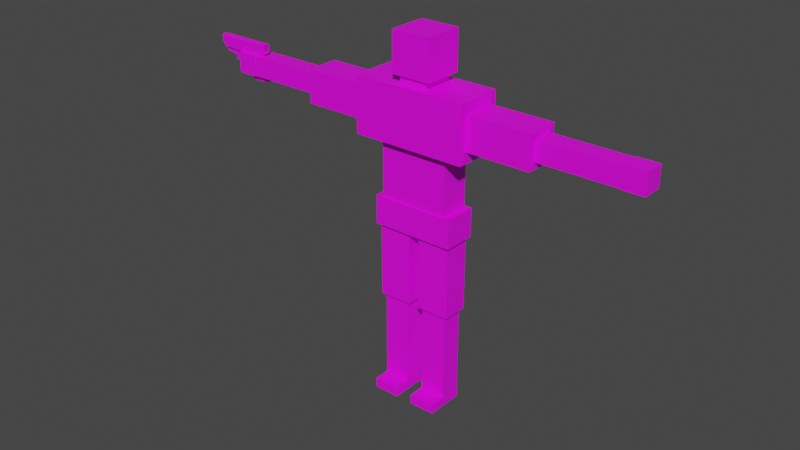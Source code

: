 # Source: Human.blend  (saved by Blender 3.1.7; exported with 4.5.12 LTS)
import bpy
from mathutils import Matrix  # noqa: F401  (used for matrix-valued properties, if any)

bpy.ops.wm.read_factory_settings(use_empty=True)
scene = bpy.context.scene
scene.name = 'Scene'

# ---- collections
col_collection = bpy.data.collections.new('Collection'); scene.collection.children.link(col_collection)
col_export = bpy.data.collections.new('Export'); scene.collection.children.link(col_export)

# ---- images (referenced by path relative to the original .blend; pixels are not part of the script)
import os
ASSET_DIR = os.environ.get("B2B_ASSET_DIR", "")  # directory of the original .blend (textures are referenced by path, not embedded)
HERE = os.path.dirname(os.path.abspath(__file__))  # packed textures are extracted next to this script under _unpacked/

def load_image(name, relpath, width, height, colorspace="sRGB"):
    """Load a texture the original file referenced (path relative to the .blend, or extracted next to this script)."""
    p = next((c for c in (os.path.join(HERE, relpath), os.path.join(ASSET_DIR, relpath)) if relpath and os.path.exists(c)), "")
    if p:
        img = bpy.data.images.load(p, check_existing=True)
        img.name = name
    else:  # same state as the original file: an image datablock whose file is absent (Cycles renders it pink)
        img = bpy.data.images.new(name, width, height)
        img.source = "FILE"
        img.filepath = "//" + (relpath or name)
    img.colorspace_settings.name = colorspace
    return img
img_texture_png = load_image('Texture.png', 'Texture.png', 1024, 1024, 'sRGB')
img_texture_png_001 = load_image('Texture.png.001', 'Texture.png', 1024, 1024, 'sRGB')

# ---- materials (node trees are filled in below, after node groups)
mat_basic = bpy.data.materials.new('Basic')
mat_basic.use_transparent_shadow = False
mat_glocktexture = bpy.data.materials.new('GlockTexture')
mat_glocktexture.use_transparent_shadow = False

# ---- material node trees
mat_basic.use_nodes = True; mat_basic.node_tree.nodes.clear()
_N = mat_basic.node_tree.nodes; _L = mat_basic.node_tree.links
n0 = _N.new('ShaderNodeBsdfPrincipled'); n0.name = 'Principled BSDF'; n0.location = (10, 300)
n0.distribution = 'GGX'
n0.subsurface_method = 'RANDOM_WALK_SKIN'
n0.inputs[3].default_value = 1.45
n0.inputs[27].default_value = (0.0, 0.0, 0.0, 1.0)
n0.inputs[28].default_value = 1.0
n1 = _N.new('ShaderNodeOutputMaterial'); n1.name = 'Material Output'; n1.location = (300, 300)
n2 = _N.new('ShaderNodeTexImage'); n2.name = 'Image Texture'; n2.location = (-280, 275)
n2.image = img_texture_png
_L.new(n0.outputs[0], n1.inputs[0])
_L.new(n2.outputs[0], n0.inputs[0])
n1.is_active_output = True
mat_glocktexture.use_nodes = True; mat_glocktexture.node_tree.nodes.clear()
_N = mat_glocktexture.node_tree.nodes; _L = mat_glocktexture.node_tree.links
n0 = _N.new('ShaderNodeBsdfPrincipled'); n0.name = 'Principled BSDF'; n0.location = (10, 300)
n0.distribution = 'GGX'
n0.subsurface_method = 'RANDOM_WALK_SKIN'
n0.inputs[3].default_value = 1.45
n0.inputs[27].default_value = (0.0, 0.0, 0.0, 1.0)
n0.inputs[28].default_value = 1.0
n1 = _N.new('ShaderNodeOutputMaterial'); n1.name = 'Material Output'; n1.location = (300, 300)
n2 = _N.new('ShaderNodeTexImage'); n2.name = 'Image Texture'; n2.location = (-280, 275)
n2.image = img_texture_png_001
_L.new(n0.outputs[0], n1.inputs[0])
_L.new(n2.outputs[0], n0.inputs[0])
n1.is_active_output = True

# ---- world
world_world = bpy.data.worlds.new('World'); scene.world = world_world
world_world.use_nodes = True; world_world.node_tree.nodes.clear()
_N = world_world.node_tree.nodes; _L = world_world.node_tree.links
n0 = _N.new('ShaderNodeOutputWorld'); n0.name = 'World Output'; n0.location = (300, 300)
n1 = _N.new('ShaderNodeBackground'); n1.name = 'Background'; n1.location = (10, 300)
n1.inputs[0].default_value = (0.05088, 0.05088, 0.05088, 1.0)
_L.new(n1.outputs[0], n0.inputs[0])
n0.is_active_output = True
world_world.color = (0.05088, 0.05088, 0.05088)
world_world.use_sun_shadow = False
world_world.sun_shadow_jitter_overblur = 0.0

# ---- meshes
me_cube_004 = bpy.data.meshes.new('Cube.004')
me_cube_004.from_pydata([(-0.2088, -0.0847, 0.8701), (-0.2088, -0.0847, 1.017), (-0.2088, 0.0847, 0.8701), (-0.2088, 0.0847, 1.017), (0.2088, -0.0847, 0.8701), (0.2088, -0.0847, 1.017), (0.2088, 0.0847, 0.8701), (0.2088, 0.0847, 1.017), (-0.1, -0.1, 1.63), (-0.1, -0.1, 1.83), (-0.1, 0.1, 1.63), (-0.1, 0.1, 1.83), (0.1, -0.1, 1.63), (0.1, -0.1, 1.83), (0.1, 0.1, 1.63), (0.1, 0.1, 1.83), (-0.29, -0.12, 1.31), (-0.29, -0.12, 1.59), (-0.29, 0.12, 1.31), (-0.29, 0.12, 1.59), (0.29, -0.12, 1.31), (0.29, -0.12, 1.59), (0.29, 0.12, 1.31), (0.29, 0.12, 1.59), (-0.174, -0.077, 1.017), (-0.174, -0.077, 1.311), (-0.174, 0.077, 1.017), (-0.174, 0.077, 1.311), (0.174, -0.077, 1.017), (0.174, -0.077, 1.311), (0.174, 0.077, 1.017), (0.174, 0.077, 1.311), (-0.068, -0.085, 1.569), (-0.068, -0.085, 1.671), (-0.068, 0.085, 1.569), (-0.068, 0.085, 1.671), (0.068, -0.085, 1.569), (0.068, -0.085, 1.671), (0.068, 0.085, 1.569), (0.068, 0.085, 1.671), (-0.1935, -0.06776, 0.4924), (-0.1935, -0.06776, 0.8747), (-0.1935, 0.06776, 0.4924), (-0.1935, 0.06776, 0.8747), (-0.02648, -0.06776, 0.4924), (-0.02648, -0.06776, 0.8747), (-0.02648, 0.06776, 0.4924), (-0.02648, 0.06776, 0.8747), (-0.1768, -0.05421, 0.03894), (-0.1768, -0.05421, 0.5282), (-0.1768, 0.05421, 0.03894), (-0.1768, 0.05421, 0.5282), (-0.04318, -0.05421, 0.03894), (-0.04318, -0.05421, 0.5282), (-0.04318, 0.05421, 0.03894), (-0.04318, 0.05421, 0.5282), (-0.1768, -0.1376, -0.01091), (-0.1768, -0.1376, 0.03801), (-0.1768, 0.05757, -0.01091), (-0.1768, 0.05757, 0.03801), (-0.04318, -0.1376, -0.01091), (-0.04318, -0.1376, 0.03801), (-0.04318, 0.05757, -0.01091), (-0.04318, 0.05757, 0.03801), (0.04318, -0.1376, -0.01091), (0.04318, -0.1376, 0.03801), (0.04318, 0.05757, -0.01091), (0.04318, 0.05757, 0.03801), (0.1768, -0.1376, -0.01091), (0.1768, -0.1376, 0.03801), (0.1768, 0.05757, -0.01091), (0.1768, 0.05757, 0.03801), (0.04318, -0.05421, 0.03894), (0.04318, -0.05421, 0.5282), (0.04318, 0.05421, 0.03894), (0.04318, 0.05421, 0.5282), (0.1768, -0.05421, 0.03894), (0.1768, -0.05421, 0.5282), (0.1768, 0.05421, 0.03894), (0.1768, 0.05421, 0.5282), (0.02648, -0.06776, 0.4924), (0.02648, -0.06776, 0.8747), (0.02648, 0.06776, 0.4924), (0.02648, 0.06776, 0.8747), (0.1935, -0.06776, 0.4924), (0.1935, -0.06776, 0.8747), (0.1935, 0.06776, 0.4924), (0.1935, 0.06776, 0.8747), (0.2887, -0.084, 1.366), (0.2887, -0.084, 1.534), (0.2887, 0.084, 1.366), (0.2887, 0.084, 1.534), (0.6113, -0.084, 1.366), (0.6113, -0.084, 1.534), (0.6113, 0.084, 1.366), (0.6113, 0.084, 1.534), (0.6084, -0.0504, 1.4), (0.6084, -0.0504, 1.5), (0.6084, 0.0504, 1.4), (0.6084, 0.0504, 1.5), (1.012, -0.0504, 1.4), (1.012, -0.0504, 1.5), (1.012, 0.0504, 1.4), (1.012, 0.0504, 1.5), (1.011, -0.0525, 1.398), (1.011, -0.0525, 1.503), (1.011, 0.0525, 1.398), (1.011, 0.0525, 1.503), (1.116, -0.0525, 1.398), (1.116, -0.0525, 1.503), (1.116, 0.0525, 1.398), (1.116, 0.0525, 1.503), (-0.6113, -0.084, 1.366), (-0.6113, -0.084, 1.534), (-0.6113, 0.084, 1.366), (-0.6113, 0.084, 1.534), (-0.2887, -0.084, 1.366), (-0.2887, -0.084, 1.534), (-0.2887, 0.084, 1.366), (-0.2887, 0.084, 1.534), (-1.116, -0.0525, 1.398), (-1.116, -0.0525, 1.503), (-1.116, 0.0525, 1.398), (-1.116, 0.0525, 1.503), (-1.011, -0.0525, 1.398), (-1.011, -0.0525, 1.503), (-1.011, 0.0525, 1.398), (-1.011, 0.0525, 1.503), (-1.012, -0.0504, 1.4), (-1.012, -0.0504, 1.5), (-1.012, 0.0504, 1.4), (-1.012, 0.0504, 1.5), (-0.6084, -0.0504, 1.4), (-0.6084, -0.0504, 1.5), (-0.6084, 0.0504, 1.4), (-0.6084, 0.0504, 1.5), (-0.9997, -0.03117, 1.472), (-0.9676, -0.03117, 1.525), (-1.072, -0.03117, 1.465), (-1.254, -0.03117, 1.525), (-0.9997, 0.00483, 1.472), (-0.9676, 0.00483, 1.525), (-1.072, 0.00483, 1.465), (-1.254, 0.00483, 1.525), (-1.002, -0.03117, 1.495), (-1.092, -0.03117, 1.495), (-1.092, 0.00483, 1.495), (-1.002, 0.00483, 1.495), (-0.9871, -0.03117, 1.508), (-1.172, -0.03117, 1.499), (-1.172, 0.00483, 1.499), (-0.9871, 0.00483, 1.508), (-0.9667, -0.03117, 1.516), (-1.237, -0.03117, 1.501), (-1.237, 0.00483, 1.501), (-0.9667, 0.00483, 1.516), (-1.063, -0.03117, 1.448), (-0.9942, -0.03117, 1.455), (-1.063, 0.00483, 1.448), (-0.9942, 0.00483, 1.455), (-1.053, -0.03117, 1.418), (-0.9926, -0.03117, 1.428), (-1.053, 0.00483, 1.418), (-0.9926, 0.00483, 1.428), (-1.047, -0.03117, 1.399), (-0.9852, -0.03117, 1.408), (-1.047, 0.00483, 1.399), (-0.9852, 0.00483, 1.408), (-1.072, -0.01317, 1.465), (-1.254, -0.01317, 1.525), (-0.9845, -0.01317, 1.472), (-0.9676, -0.01317, 1.525), (-0.9871, -0.01317, 1.495), (-1.092, -0.01317, 1.495), (-0.9795, -0.01317, 1.508), (-1.172, -0.01317, 1.499), (-0.959, -0.01317, 1.516), (-1.237, -0.01317, 1.501), (-1.063, -0.01317, 1.448), (-0.979, -0.01317, 1.455), (-1.053, -0.01317, 1.418), (-0.9643, -0.01317, 1.428), (-1.047, -0.01317, 1.399), (-0.957, -0.01317, 1.408), (-1.102, -0.02284, 1.447), (-1.102, -0.02284, 1.458), (-1.173, -0.02284, 1.448), (-1.168, -0.02284, 1.473), (-1.102, -0.0035, 1.447), (-1.102, -0.0035, 1.458), (-1.173, -0.0035, 1.448), (-1.168, -0.0035, 1.473), (-1.154, -0.02284, 1.447), (-1.15, -0.02284, 1.459), (-1.154, -0.0035, 1.447), (-1.15, -0.0035, 1.459), (-1.158, -0.02284, 1.468), (-1.164, -0.0035, 1.447), (-1.164, -0.02284, 1.447), (-1.158, -0.0035, 1.468), (-1.128, -0.02284, 1.447), (-1.126, -0.0035, 1.457), (-1.126, -0.02284, 1.457), (-1.128, -0.0035, 1.447), (-1.158, -0.02284, 1.487), (-1.171, -0.02284, 1.491), (-1.171, -0.0035, 1.491), (-1.158, -0.0035, 1.487), (-1.144, -0.02284, 1.499), (-1.176, -0.02284, 1.5), (-1.176, -0.0035, 1.5), (-1.144, -0.0035, 1.499), (-1.09, -0.02284, 1.453), (-1.09, -0.02284, 1.467), (-1.09, -0.0035, 1.467), (-1.09, -0.0035, 1.453), (-1.063, -0.02284, 1.467), (-1.086, -0.02284, 1.488), (-1.086, -0.0035, 1.488), (-1.063, -0.0035, 1.467), (-0.9749, -0.01317, 1.535), (-1.266, -0.01317, 1.535), (-0.9749, -0.01153, 1.535), (-1.266, -0.01153, 1.535), (-0.9749, -0.009962, 1.535), (-1.266, -0.009962, 1.535), (-0.9749, -0.008513, 1.536), (-1.266, -0.008513, 1.536), (-0.9749, -0.007242, 1.537), (-1.266, -0.007242, 1.537), (-0.9749, -0.0062, 1.538), (-1.266, -0.0062, 1.538), (-0.9749, -0.005425, 1.54), (-1.266, -0.005425, 1.54), (-0.9749, -0.004948, 1.541), (-1.266, -0.004948, 1.541), (-0.9749, -0.004787, 1.543), (-1.266, -0.004787, 1.543), (-0.9749, -0.004948, 1.545), (-1.266, -0.004948, 1.545), (-0.9749, -0.005425, 1.546), (-1.266, -0.005425, 1.546), (-0.9749, -0.0062, 1.548), (-1.266, -0.0062, 1.548), (-0.9749, -0.007242, 1.549), (-1.266, -0.007242, 1.549), (-0.9749, -0.008513, 1.55), (-1.266, -0.008513, 1.55), (-0.9749, -0.009962, 1.551), (-1.266, -0.009962, 1.551), (-0.9749, -0.01153, 1.551), (-1.266, -0.01153, 1.551), (-0.9749, -0.01317, 1.551), (-1.266, -0.01317, 1.551), (-0.9749, -0.0148, 1.551), (-1.266, -0.0148, 1.551), (-0.9749, -0.01638, 1.551), (-1.266, -0.01638, 1.551), (-0.9749, -0.01783, 1.55), (-1.266, -0.01783, 1.55), (-0.9749, -0.0191, 1.549), (-1.266, -0.0191, 1.549), (-0.9749, -0.02014, 1.548), (-1.266, -0.02014, 1.548), (-0.9749, -0.02091, 1.546), (-1.266, -0.02091, 1.546), (-0.9749, -0.02139, 1.545), (-1.266, -0.02139, 1.545), (-0.9749, -0.02155, 1.543), (-1.266, -0.02155, 1.543), (-0.9749, -0.02139, 1.541), (-1.266, -0.02139, 1.541), (-0.9749, -0.02091, 1.54), (-1.266, -0.02091, 1.54), (-0.9749, -0.02014, 1.538), (-1.266, -0.02014, 1.538), (-0.9749, -0.0191, 1.537), (-1.266, -0.0191, 1.537), (-0.9749, -0.01783, 1.536), (-1.266, -0.01783, 1.536), (-0.9749, -0.01638, 1.535), (-1.266, -0.01638, 1.535), (-0.9749, -0.0148, 1.535), (-1.266, -0.0148, 1.535), (-1.266, -0.01909, 1.543), (-1.266, -0.01864, 1.545), (-1.266, -0.01898, 1.544), (-1.266, -0.01898, 1.542), (-1.266, -0.01736, 1.547), (-1.266, -0.01809, 1.546), (-1.266, -0.01809, 1.54), (-1.266, -0.01864, 1.541), (-1.266, -0.01736, 1.539), (-1.266, -0.01544, 1.549), (-1.266, -0.01646, 1.548), (-1.266, -0.01646, 1.538), (-1.266, -0.01317, 1.537), (-1.266, -0.01432, 1.537), (-1.266, -0.0109, 1.538), (-1.266, -0.01201, 1.537), (-1.266, -0.01544, 1.538), (-1.266, -0.01432, 1.549), (-1.266, -0.01201, 1.549), (-1.266, -0.01317, 1.549), (-1.266, -0.009879, 1.538), (-1.266, -0.009879, 1.548), (-1.266, -0.0109, 1.549), (-1.266, -0.008246, 1.546), (-1.266, -0.008246, 1.54), (-1.266, -0.007248, 1.543), (-1.266, -0.007361, 1.542), (-1.266, -0.007698, 1.545), (-1.266, -0.007361, 1.544), (-1.266, -0.008982, 1.547), (-1.266, -0.007698, 1.541), (-1.266, -0.008982, 1.539), (-0.9749, -0.01317, 1.537), (-0.9749, -0.01201, 1.537), (-0.9749, -0.009879, 1.548), (-0.9749, -0.0109, 1.549), (-0.9749, -0.009879, 1.538), (-0.9749, -0.0109, 1.538), (-0.9749, -0.008246, 1.546), (-0.9749, -0.008246, 1.54), (-0.9749, -0.007247, 1.543), (-0.9749, -0.007361, 1.542), (-0.9749, -0.007698, 1.545), (-0.9749, -0.007361, 1.544), (-0.9749, -0.007698, 1.541), (-0.9749, -0.008982, 1.539), (-0.9749, -0.008982, 1.547), (-0.9749, -0.01909, 1.543), (-0.9749, -0.01864, 1.545), (-0.9749, -0.01898, 1.544), (-0.9749, -0.01898, 1.542), (-0.9749, -0.01736, 1.539), (-0.9749, -0.01809, 1.546), (-0.9749, -0.01809, 1.54), (-0.9749, -0.01736, 1.547), (-0.9749, -0.01864, 1.541), (-0.9749, -0.01544, 1.538), (-0.9749, -0.01646, 1.548), (-0.9749, -0.01646, 1.538), (-0.9749, -0.01432, 1.549), (-0.9749, -0.01201, 1.549), (-0.9749, -0.01317, 1.549), (-0.9749, -0.01544, 1.549), (-0.9749, -0.01432, 1.537), (-1.047, -0.03117, 1.375), (-0.9727, -0.03117, 1.377), (-1.047, -0.01317, 1.375), (-0.9727, 0.00483, 1.377), (-1.047, 0.00483, 1.375), (-0.9444, -0.01317, 1.377), (-1.232, -0.00417, 1.501), (-1.233, -0.00417, 1.479), (-1.176, -0.00417, 1.499), (-1.168, -0.00417, 1.472), (-1.232, -0.02217, 1.501), (-1.233, -0.02217, 1.479), (-1.176, -0.02217, 1.499), (-1.168, -0.02217, 1.472), (-1.232, -0.00417, 1.492), (-1.171, -0.00417, 1.491), (-1.171, -0.02217, 1.491), (-1.232, -0.02217, 1.492), (-1.222, -0.02082, 1.491), (-1.237, -0.02082, 1.491), (-1.222, -0.02067, 1.489), (-1.237, -0.02067, 1.489), (-1.222, -0.02024, 1.488), (-1.237, -0.02024, 1.488), (-1.222, -0.01953, 1.486), (-1.237, -0.01953, 1.486), (-1.222, -0.01858, 1.485), (-1.237, -0.01858, 1.485), (-1.222, -0.01742, 1.484), (-1.237, -0.01742, 1.484), (-1.222, -0.0161, 1.484), (-1.237, -0.0161, 1.484), (-1.222, -0.01466, 1.483), (-1.237, -0.01466, 1.483), (-1.222, -0.01317, 1.483), (-1.237, -0.01317, 1.483), (-1.222, -0.01168, 1.483), (-1.237, -0.01168, 1.483), (-1.222, -0.01024, 1.484), (-1.237, -0.01024, 1.484), (-1.222, -0.008919, 1.484), (-1.237, -0.008919, 1.484), (-1.222, -0.007759, 1.485), (-1.237, -0.007759, 1.485), (-1.222, -0.006808, 1.486), (-1.237, -0.006808, 1.486), (-1.222, -0.006101, 1.488), (-1.237, -0.006101, 1.488), (-1.222, -0.005665, 1.489), (-1.237, -0.005665, 1.489), (-1.222, -0.005518, 1.491), (-1.237, -0.005518, 1.491), (-1.222, -0.005665, 1.492), (-1.237, -0.005665, 1.492), (-1.222, -0.006101, 1.494), (-1.237, -0.006101, 1.494), (-1.222, -0.006808, 1.495), (-1.237, -0.006808, 1.495), (-1.222, -0.007759, 1.496), (-1.237, -0.007759, 1.496), (-1.222, -0.008919, 1.497), (-1.237, -0.008919, 1.497), (-1.222, -0.01024, 1.498), (-1.237, -0.01024, 1.498), (-1.222, -0.01168, 1.498), (-1.237, -0.01168, 1.498), (-1.222, -0.01317, 1.498), (-1.237, -0.01317, 1.498), (-1.222, -0.01466, 1.498), (-1.237, -0.01466, 1.498), (-1.222, -0.0161, 1.498), (-1.237, -0.0161, 1.498), (-1.222, -0.01742, 1.497), (-1.237, -0.01742, 1.497), (-1.222, -0.01858, 1.496), (-1.237, -0.01858, 1.496), (-1.222, -0.01953, 1.495), (-1.237, -0.01953, 1.495), (-1.222, -0.02024, 1.494), (-1.237, -0.02024, 1.494), (-1.222, -0.02067, 1.492), (-1.237, -0.02067, 1.492), (-0.9678, -0.03117, 1.525), (-0.9678, -0.03117, 1.556), (-1.256, -0.03117, 1.525), (-1.256, -0.03117, 1.556), (-0.9678, 0.00483, 1.525), (-0.9678, 0.00483, 1.556), (-1.256, 0.00483, 1.525), (-1.256, 0.00483, 1.556), (-1.256, -0.02121, 1.543), (-1.256, -0.02105, 1.541), (-1.256, -0.02105, 1.545), (-1.256, -0.01985, 1.539), (-1.256, -0.01985, 1.548), (-1.256, -0.02059, 1.54), (-1.256, -0.02059, 1.546), (-1.256, -0.01763, 1.55), (-1.256, -0.01474, 1.551), (-1.256, -0.01625, 1.55), (-1.256, -0.0116, 1.551), (-1.256, -0.008705, 1.55), (-1.256, -0.01009, 1.55), (-1.256, -0.01317, 1.551), (-1.256, -0.01885, 1.549), (-1.256, -0.01885, 1.537), (-1.256, -0.01625, 1.536), (-1.256, -0.01474, 1.535), (-1.256, -0.01763, 1.536), (-1.256, -0.0116, 1.535), (-1.256, -0.01317, 1.535), (-1.256, -0.008705, 1.536), (-1.256, -0.01009, 1.536), (-1.256, -0.006487, 1.539), (-1.256, -0.006487, 1.548), (-1.256, -0.005133, 1.543), (-1.256, -0.005287, 1.541), (-1.256, -0.005287, 1.545), (-1.256, -0.005744, 1.546), (-1.256, -0.007487, 1.537), (-1.256, -0.005744, 1.54), (-1.256, -0.007487, 1.549), (-0.9678, -0.01763, 1.55), (-0.9678, -0.01474, 1.551), (-0.9678, -0.01625, 1.55), (-0.9678, -0.0116, 1.551), (-0.9678, -0.008704, 1.55), (-0.9678, -0.01009, 1.55), (-0.9678, -0.01317, 1.551), (-0.9678, -0.006487, 1.539), (-0.9678, -0.006487, 1.548), (-0.9678, -0.005133, 1.543), (-0.9678, -0.005287, 1.541), (-0.9678, -0.005287, 1.545), (-0.9678, -0.005744, 1.54), (-0.9678, -0.005744, 1.546), (-0.9678, -0.007487, 1.549), (-0.9678, -0.02121, 1.543), (-0.9678, -0.02105, 1.545), (-0.9678, -0.02105, 1.541), (-0.9678, -0.01985, 1.539), (-0.9678, -0.01985, 1.548), (-0.9678, -0.01885, 1.537), (-0.9678, -0.02059, 1.54), (-0.9678, -0.02059, 1.546), (-0.9678, -0.01885, 1.549), (-0.9678, -0.01763, 1.536), (-0.9678, -0.01474, 1.535), (-0.9678, -0.01625, 1.536), (-0.9678, -0.01009, 1.536), (-0.9678, -0.0116, 1.535), (-0.9678, -0.007487, 1.537), (-0.9678, -0.008704, 1.536), (-0.9678, -0.01317, 1.535), (-0.9881, -0.003626, 1.553), (-0.9881, -0.003626, 1.533), (-0.9678, -0.003626, 1.553), (-0.9678, -0.003626, 1.533), (-0.9881, -0.02398, 1.553), (-0.9881, -0.02398, 1.533), (-0.9678, -0.02398, 1.553), (-0.9678, -0.02398, 1.533), (-1.256, -0.01317, 1.561), (-0.9678, -0.01317, 1.561), (-1.256, -0.00417, 1.561), (-0.9678, -0.00417, 1.561), (-1.256, -0.02217, 1.561), (-0.9678, -0.02217, 1.561), (-1.052, 0.001185, 1.477), (-1.022, 0.001185, 1.378), (-1.011, 0.001185, 1.483), (-0.9784, 0.001185, 1.378), (-1.052, -0.02752, 1.477), (-1.022, -0.02752, 1.378), (-1.011, -0.02752, 1.483), (-0.9784, -0.02752, 1.378), (-1.047, 0.001185, 1.375), (-0.9721, 0.001185, 1.377), (-0.9721, -0.02752, 1.377), (-1.047, -0.02752, 1.375), (-1.041, 0.001185, 1.369), (-0.9818, 0.001185, 1.371), (-0.9818, -0.02752, 1.371), (-1.041, -0.02752, 1.369), (-1.011, -0.01317, 1.489), (-0.9774, -0.01317, 1.378), (-1.053, -0.01317, 1.483), (-1.022, -0.01317, 1.378), (-0.9626, -0.01317, 1.377), (-1.047, -0.01317, 1.375), (-0.9757, -0.01317, 1.369), (-1.043, -0.01317, 1.366), (-1.108, -0.009155, 1.498), (-1.112, -0.009313, 1.484), (-1.098, -0.009155, 1.498), (-1.102, -0.009313, 1.484), (-1.108, -0.01718, 1.498), (-1.112, -0.01734, 1.484), (-1.098, -0.01718, 1.498), (-1.102, -0.01734, 1.484), (-1.122, -0.009313, 1.472), (-1.109, -0.009313, 1.475), (-1.109, -0.01734, 1.475), (-1.122, -0.01734, 1.472)], [], [(0, 1, 3, 2), (2, 3, 7, 6), (6, 7, 5, 4), (4, 5, 1, 0), (2, 6, 4, 0), (7, 3, 1, 5), (8, 9, 11, 10), (10, 11, 15, 14), (14, 15, 13, 12), (12, 13, 9, 8), (10, 14, 12, 8), (15, 11, 9, 13), (16, 17, 19, 18), (18, 19, 23, 22), (22, 23, 21, 20), (20, 21, 17, 16), (18, 22, 20, 16), (23, 19, 17, 21), (24, 25, 27, 26), (26, 27, 31, 30), (30, 31, 29, 28), (28, 29, 25, 24), (26, 30, 28, 24), (31, 27, 25, 29), (32, 33, 35, 34), (34, 35, 39, 38), (38, 39, 37, 36), (36, 37, 33, 32), (34, 38, 36, 32), (39, 35, 33, 37), (40, 41, 43, 42), (42, 43, 47, 46), (46, 47, 45, 44), (44, 45, 41, 40), (42, 46, 44, 40), (47, 43, 41, 45), (48, 49, 51, 50), (50, 51, 55, 54), (54, 55, 53, 52), (52, 53, 49, 48), (50, 54, 52, 48), (55, 51, 49, 53), (56, 57, 59, 58), (58, 59, 63, 62), (62, 63, 61, 60), (60, 61, 57, 56), (58, 62, 60, 56), (63, 59, 57, 61), (64, 65, 67, 66), (66, 67, 71, 70), (70, 71, 69, 68), (68, 69, 65, 64), (66, 70, 68, 64), (71, 67, 65, 69), (72, 73, 75, 74), (74, 75, 79, 78), (78, 79, 77, 76), (76, 77, 73, 72), (74, 78, 76, 72), (79, 75, 73, 77), (80, 81, 83, 82), (82, 83, 87, 86), (86, 87, 85, 84), (84, 85, 81, 80), (82, 86, 84, 80), (87, 83, 81, 85), (88, 89, 91, 90), (90, 91, 95, 94), (94, 95, 93, 92), (92, 93, 89, 88), (90, 94, 92, 88), (95, 91, 89, 93), (96, 97, 99, 98), (98, 99, 103, 102), (102, 103, 101, 100), (100, 101, 97, 96), (98, 102, 100, 96), (103, 99, 97, 101), (104, 105, 107, 106), (106, 107, 111, 110), (110, 111, 109, 108), (108, 109, 105, 104), (106, 110, 108, 104), (111, 107, 105, 109), (112, 113, 115, 114), (114, 115, 119, 118), (118, 119, 117, 116), (116, 117, 113, 112), (114, 118, 116, 112), (119, 115, 113, 117), (120, 121, 123, 122), (122, 123, 127, 126), (126, 127, 125, 124), (124, 125, 121, 120), (122, 126, 124, 120), (127, 123, 121, 125), (128, 129, 131, 130), (130, 131, 135, 134), (134, 135, 133, 132), (132, 133, 129, 128), (130, 134, 132, 128), (135, 131, 129, 133), (152, 137, 139, 153), (177, 169, 143, 154), (154, 143, 141, 155), (176, 171, 137, 152), (170, 136, 157, 179), (169, 139, 137, 171), (170, 172, 144, 136), (142, 146, 147, 140), (168, 173, 146, 142), (136, 144, 145, 138), (172, 174, 148, 144), (146, 150, 151, 147), (173, 175, 150, 146), (144, 148, 149, 145), (174, 176, 152, 148), (150, 154, 155, 151), (175, 177, 154, 150), (148, 152, 153, 149), (158, 159, 163, 162), (168, 142, 158, 178), (136, 138, 156, 157), (142, 140, 159, 158), (181, 161, 165, 183), (157, 156, 160, 161), (179, 157, 161, 181), (178, 158, 162, 180), (182, 166, 352, 350), (180, 162, 166, 182), (162, 163, 167, 166), (161, 160, 164, 165), (160, 180, 182, 164), (166, 167, 351, 352), (156, 178, 180, 160), (159, 179, 181, 163), (163, 181, 183, 167), (138, 168, 178, 156), (149, 153, 177, 175), (151, 155, 176, 174), (145, 149, 175, 173), (147, 151, 174, 172), (138, 145, 173, 168), (140, 147, 172, 170), (143, 169, 171, 141), (140, 170, 179, 159), (155, 141, 171, 176), (153, 139, 169, 177), (198, 196, 187, 186), (186, 187, 191, 190), (203, 201, 189, 188), (185, 184, 212, 213), (200, 203, 188, 184), (201, 202, 185, 189), (199, 196, 193, 195), (198, 197, 194, 192), (197, 199, 195, 194), (200, 202, 193, 192), (190, 191, 199, 197), (186, 190, 197, 198), (199, 191, 206, 207), (192, 193, 196, 198), (184, 185, 202, 200), (195, 193, 202, 201), (192, 194, 203, 200), (194, 195, 201, 203), (207, 206, 210, 211), (196, 199, 207, 204), (187, 196, 204, 205), (191, 187, 205, 206), (210, 209, 208, 211), (205, 204, 208, 209), (204, 207, 211, 208), (206, 205, 209, 210), (212, 215, 219, 216), (184, 188, 215, 212), (189, 185, 213, 214), (188, 189, 214, 215), (219, 218, 217, 216), (213, 212, 216, 217), (214, 213, 217, 218), (215, 214, 218, 219), (220, 221, 223, 222), (222, 223, 225, 224), (224, 225, 227, 226), (226, 227, 229, 228), (228, 229, 231, 230), (230, 231, 233, 232), (232, 233, 235, 234), (234, 235, 237, 236), (236, 237, 239, 238), (238, 239, 241, 240), (240, 241, 243, 242), (242, 243, 245, 244), (244, 245, 247, 246), (246, 247, 249, 248), (248, 249, 251, 250), (250, 251, 253, 252), (252, 253, 255, 254), (254, 255, 257, 256), (256, 257, 259, 258), (258, 259, 261, 260), (260, 261, 263, 262), (262, 263, 265, 264), (264, 265, 267, 266), (266, 267, 269, 268), (268, 269, 271, 270), (270, 271, 273, 272), (272, 273, 275, 274), (274, 275, 277, 276), (276, 277, 279, 278), (278, 279, 281, 280), (273, 271, 269, 267, 265, 263, 261, 259, 257, 255, 253, 251, 249, 247, 245, 243, 241, 239, 237, 235, 233, 231, 229, 227, 225, 298, 304, 315, 308, 314, 310, 309, 312, 311, 307, 313, 305, 306, 302, 303, 301, 293, 294, 288, 289, 285, 286, 284, 287, 291), (298, 225, 223, 221, 283, 281, 279, 277, 275, 273, 291, 290, 292, 295, 300, 297, 296, 299), (280, 281, 283, 282), (282, 283, 221, 220), (325, 234, 236, 238, 240, 242, 244, 246, 248, 250, 252, 254, 256, 258, 260, 262, 264, 266, 333, 332, 336, 338, 341, 346, 343, 345, 344, 319, 318, 330, 322, 326, 327, 324), (333, 266, 268, 270, 272, 274, 276, 278, 280, 282, 220, 222, 224, 226, 228, 230, 232, 234, 325, 328, 323, 329, 320, 321, 317, 316, 347, 340, 342, 335, 337, 339, 334, 331), (317, 299, 296, 316), (321, 298, 299, 317), (320, 304, 298, 321), (329, 315, 304, 320), (308, 315, 329, 323), (314, 308, 323, 328), (310, 314, 328, 325), (309, 310, 325, 324), (312, 309, 324, 327), (311, 312, 327, 326), (307, 311, 326, 322), (313, 307, 322, 330), (305, 313, 330, 318), (306, 305, 318, 319), (302, 306, 319, 344), (303, 302, 344, 345), (301, 303, 345, 343), (293, 301, 343, 346), (294, 293, 346, 341), (288, 294, 341, 338), (336, 289, 288, 338), (332, 285, 289, 336), (333, 286, 285, 332), (331, 284, 286, 333), (334, 287, 284, 331), (339, 291, 287, 334), (337, 290, 291, 339), (335, 292, 290, 337), (342, 295, 292, 335), (340, 300, 295, 342), (347, 297, 300, 340), (316, 296, 297, 347), (350, 352, 351, 353), (348, 350, 353, 349), (165, 164, 348, 349), (167, 183, 353, 351), (183, 165, 349, 353), (164, 182, 350, 348), (362, 355, 357, 363), (363, 357, 361, 364), (364, 361, 359, 365), (365, 359, 355, 362), (356, 360, 358, 354), (361, 357, 355, 359), (358, 365, 362, 354), (360, 364, 365, 358), (356, 363, 364, 360), (354, 362, 363, 356), (366, 367, 369, 368), (368, 369, 371, 370), (370, 371, 373, 372), (372, 373, 375, 374), (374, 375, 377, 376), (376, 377, 379, 378), (378, 379, 381, 380), (380, 381, 383, 382), (382, 383, 385, 384), (384, 385, 387, 386), (386, 387, 389, 388), (388, 389, 391, 390), (390, 391, 393, 392), (392, 393, 395, 394), (394, 395, 397, 396), (396, 397, 399, 398), (398, 399, 401, 400), (400, 401, 403, 402), (402, 403, 405, 404), (404, 405, 407, 406), (406, 407, 409, 408), (408, 409, 411, 410), (410, 411, 413, 412), (412, 413, 415, 414), (414, 415, 417, 416), (416, 417, 419, 418), (418, 419, 421, 420), (420, 421, 423, 422), (422, 423, 425, 424), (424, 425, 427, 426), (369, 367, 429, 427, 425, 423, 421, 419, 417, 415, 413, 411, 409, 407, 405, 403, 401, 399, 397, 395, 393, 391, 389, 387, 385, 383, 381, 379, 377, 375, 373, 371), (426, 427, 429, 428), (428, 429, 367, 366), (366, 368, 370, 372, 374, 376, 378, 380, 382, 384, 386, 388, 390, 392, 394, 396, 398, 400, 402, 404, 406, 408, 410, 412, 414, 416, 418, 420, 422, 424, 426, 428), (430, 431, 433, 432), (453, 432, 433, 514, 510, 512, 437, 436, 467, 461, 468, 464, 463, 465, 466, 462, 469, 449, 450, 448, 451, 446, 447, 445, 452, 442, 444, 440, 438, 439, 443, 441), (436, 432, 453, 456, 454, 455, 458, 457, 460, 459, 467), (436, 437, 435, 434), (499, 434, 435, 513, 511, 515, 431, 430, 490, 488, 491, 487, 485, 486, 492, 489, 493, 470, 472, 471, 476, 473, 475, 474, 484, 478, 483, 481, 479, 480, 482, 477), (490, 430, 434, 499, 500, 497, 498, 501, 495, 496, 494), (432, 436, 434, 430), (514, 433, 431, 515), (498, 457, 458, 501), (497, 460, 457, 498), (500, 459, 460, 497), (499, 467, 459, 500), (477, 461, 467, 499), (482, 468, 461, 477), (480, 464, 468, 482), (479, 463, 464, 480), (481, 465, 463, 479), (483, 466, 465, 481), (478, 462, 466, 483), (484, 469, 462, 478), (449, 469, 484, 474), (450, 449, 474, 475), (448, 450, 475, 473), (451, 448, 473, 476), (446, 451, 476, 471), (447, 446, 471, 472), (445, 447, 472, 470), (452, 445, 470, 493), (442, 452, 493, 489), (444, 442, 489, 492), (440, 444, 492, 486), (438, 440, 486, 485), (439, 438, 485, 487), (443, 439, 487, 491), (441, 443, 491, 488), (453, 441, 488, 490), (494, 456, 453, 490), (496, 454, 456, 494), (495, 455, 454, 496), (501, 458, 455, 495), (502, 503, 505, 504), (504, 505, 509, 508), (508, 509, 507, 506), (506, 507, 503, 502), (504, 508, 506, 502), (509, 505, 503, 507), (512, 510, 511, 513), (437, 512, 513, 435), (510, 514, 515, 511), (516, 517, 519, 518), (532, 533, 523, 522), (522, 523, 521, 520), (534, 535, 517, 516), (532, 522, 520, 534), (521, 523, 526, 527), (525, 524, 528, 529), (519, 517, 524, 525), (535, 521, 527, 537), (533, 519, 525, 536), (538, 529, 528, 539), (537, 527, 531, 539), (536, 525, 529, 538), (527, 526, 530, 531), (526, 536, 538, 530), (524, 537, 539, 528), (530, 538, 539, 531), (523, 533, 536, 526), (517, 535, 537, 524), (518, 532, 534, 516), (520, 521, 535, 534), (518, 519, 533, 532), (540, 541, 543, 542), (542, 543, 547, 546), (546, 547, 545, 544), (544, 545, 541, 540), (542, 546, 544, 540), (547, 543, 549, 550), (550, 549, 548, 551), (545, 547, 550, 551), (543, 541, 548, 549), (541, 545, 551, 548)])
me_cube_004.polygons.foreach_set('material_index', [0, 0, 0, 0, 0, 0, 0, 0, 0, 0, 0, 0, 0, 0, 0, 0, 0, 0, 0, 0, 0, 0, 0, 0, 0, 0, 0, 0, 0, 0, 0, 0, 0, 0, 0, 0, 0, 0, 0, 0, 0, 0, 0, 0, 0, 0, 0, 0, 0, 0, 0, 0, 0, 0, 0, 0, 0, 0, 0, 0, 0, 0, 0, 0, 0, 0, 0, 0, 0, 0, 0, 0, 0, 0, 0, 0, 0, 0, 0, 0, 0, 0, 0, 0, 0, 0, 0, 0, 0, 0, 0, 0, 0, 0, 0, 0, 0, 0, 0, 0, 0, 0, 1, 1, 1, 1, 1, 1, 1, 1, 1, 1, 1, 1, 1, 1, 1, 1, 1, 1, 1, 1, 1, 1, 1, 1, 1, 1, 1, 1, 1, 1, 1, 1, 1, 1, 1, 1, 1, 1, 1, 1, 1, 1, 1, 1, 1, 1, 1, 1, 1, 1, 1, 1, 1, 1, 1, 1, 1, 1, 1, 1, 1, 1, 1, 1, 1, 1, 1, 1, 1, 1, 1, 1, 1, 1, 1, 1, 1, 1, 1, 1, 1, 1, 1, 1, 1, 1, 1, 1, 1, 1, 1, 1, 1, 1, 1, 1, 1, 1, 1, 1, 1, 1, 1, 1, 1, 1, 1, 1, 1, 1, 1, 1, 1, 1, 1, 1, 1, 1, 1, 1, 1, 1, 1, 1, 1, 1, 1, 1, 1, 1, 1, 1, 1, 1, 1, 1, 1, 1, 1, 1, 1, 1, 1, 1, 1, 1, 1, 1, 1, 1, 1, 1, 1, 1, 1, 1, 1, 1, 1, 1, 1, 1, 1, 1, 1, 1, 1, 1, 1, 1, 1, 1, 1, 1, 1, 1, 1, 1, 1, 1, 1, 1, 1, 1, 1, 1, 1, 1, 1, 1, 1, 1, 1, 1, 1, 1, 1, 1, 1, 1, 1, 1, 1, 1, 1, 1, 1, 1, 1, 1, 1, 1, 1, 1, 1, 1, 1, 1, 1, 1, 1, 1, 1, 1, 1, 1, 1, 1, 1, 1, 1, 1, 1, 1, 1, 1, 1, 1, 1, 1, 1, 1, 1, 1, 1, 1, 1, 1, 1, 1, 1, 1, 1, 1, 1, 1, 1, 1, 1, 1, 1, 1, 1, 1, 1, 1, 1, 1, 1, 1, 1, 1, 1, 1, 1, 1, 1, 1, 1])
_uv = me_cube_004.uv_layers.new(name='UVMap')
_uv.uv.foreach_set('vector', [0.4354, 0.483, 0.4287, 0.483, 0.4287, 0.4752, 0.4354, 0.4752, 0.4463, 0.4364, 0.4396, 0.4364, 0.4396, 0.4172, 0.4463, 0.4172, 0.4608, 0.4833, 0.454, 0.4833, 0.454, 0.4756, 0.4608, 0.4756, 0.4463, 0.4555, 0.4396, 0.4555, 0.4396, 0.4364, 0.4463, 0.4364, 0.4147, 0.4172, 0.4147, 0.4364, 0.4069, 0.4364, 0.4069, 0.4172, 0.4225, 0.4172, 0.4225, 0.4364, 0.4147, 0.4364, 0.4147, 0.4172, 0.5614, 0.3583, 0.5614, 0.4017, 0.518, 0.4017, 0.518, 0.3583, 0.6482, 0.09616, 0.6048, 0.09616, 0.6048, 0.05276, 0.6482, 0.05276, 0.6425, 0.3657, 0.6425, 0.4091, 0.5991, 0.4091, 0.5991, 0.3657, 0.6259, 0.9379, 0.5322, 0.9379, 0.5322, 0.8442, 0.6259, 0.8442, 0.5521, 0.2084, 0.5521, 0.2229, 0.5377, 0.2229, 0.5377, 0.2084, 0.5925, 0.211, 0.5925, 0.2254, 0.5781, 0.2254, 0.5781, 0.211, 0.08952, 0.4741, 0.08952, 0.487, 0.07852, 0.487, 0.07852, 0.4741, 0.0617, 0.4613, 0.04886, 0.4613, 0.04886, 0.4347, 0.0617, 0.4347, 0.08952, 0.4613, 0.08952, 0.4741, 0.07852, 0.4741, 0.07852, 0.4613, 0.1512, 0.3064, 0.009758, 0.3064, 0.009758, 0.01344, 0.1512, 0.01344, 0.0727, 0.4347, 0.0727, 0.4613, 0.0617, 0.4613, 0.0617, 0.4347, 0.08371, 0.4347, 0.08371, 0.4613, 0.0727, 0.4613, 0.0727, 0.4347, 0.1095, 0.5057, 0.1095, 0.5192, 0.1024, 0.5192, 0.1024, 0.5057, 0.06298, 0.4773, 0.0495, 0.4773, 0.0495, 0.4613, 0.06298, 0.4613, 0.1172, 0.5062, 0.1172, 0.5196, 0.1101, 0.5196, 0.1101, 0.5062, 0.1319, 0.9712, 0.02635, 0.9712, 0.02635, 0.8463, 0.1319, 0.8463, 0.07004, 0.498, 0.07004, 0.5139, 0.06298, 0.5139, 0.06298, 0.498, 0.1107, 0.4347, 0.1107, 0.4507, 0.1037, 0.4507, 0.1037, 0.4347, 0.6353, 0.1958, 0.6279, 0.1958, 0.6279, 0.1835, 0.6353, 0.1835, 0.628, 0.2347, 0.6206, 0.2347, 0.6206, 0.2249, 0.628, 0.2249, 0.5906, 0.1166, 0.5832, 0.1166, 0.5832, 0.1043, 0.5906, 0.1043, 0.6412, 0.1029, 0.6338, 0.1029, 0.6338, 0.09309, 0.6412, 0.09309, 0.6279, 0.1229, 0.6378, 0.1229, 0.6378, 0.1352, 0.6279, 0.1352, 0.5128, 0.199, 0.5226, 0.199, 0.5226, 0.2113, 0.5128, 0.2113, 0.4388, 0.486, 0.4388, 0.5024, 0.433, 0.5024, 0.433, 0.486, 0.3974, 0.4652, 0.3974, 0.4815, 0.3902, 0.4815, 0.3902, 0.4652, 0.43, 0.488, 0.43, 0.5044, 0.4242, 0.5044, 0.4242, 0.488, 0.3902, 0.4652, 0.3902, 0.4815, 0.3831, 0.4815, 0.3831, 0.4652, 0.4598, 0.4647, 0.4598, 0.4575, 0.4656, 0.4575, 0.4656, 0.4647, 0.4598, 0.4861, 0.4598, 0.479, 0.4656, 0.479, 0.4656, 0.4861, 0.4025, 0.4652, 0.4025, 0.4861, 0.3979, 0.4861, 0.3979, 0.4652, 0.433, 0.4503, 0.433, 0.4712, 0.4273, 0.4712, 0.4273, 0.4503, 0.4511, 0.4503, 0.4511, 0.4712, 0.4465, 0.4712, 0.4465, 0.4503, 0.3831, 0.4652, 0.3831, 0.4861, 0.3774, 0.4861, 0.3774, 0.4652, 0.4156, 0.5094, 0.4156, 0.5151, 0.411, 0.5151, 0.411, 0.5094, 0.4679, 0.4254, 0.4679, 0.4312, 0.4632, 0.4312, 0.4632, 0.4254, 0.417, 0.5012, 0.4149, 0.5012, 0.4149, 0.4928, 0.417, 0.4928, 0.4321, 0.5021, 0.43, 0.5021, 0.43, 0.4964, 0.4321, 0.4964, 0.417, 0.4928, 0.4149, 0.4928, 0.4149, 0.4845, 0.417, 0.4845, 0.417, 0.5069, 0.4149, 0.5069, 0.4149, 0.5012, 0.417, 0.5012, 0.3774, 0.5033, 0.3831, 0.5033, 0.3831, 0.5117, 0.3774, 0.5117, 0.4589, 0.4415, 0.4646, 0.4415, 0.4646, 0.4499, 0.4589, 0.4499, 0.4552, 0.5005, 0.4531, 0.5005, 0.4531, 0.4921, 0.4552, 0.4921, 0.4552, 0.5062, 0.4531, 0.5062, 0.4531, 0.5005, 0.4552, 0.5005, 0.4321, 0.4964, 0.43, 0.4964, 0.43, 0.488, 0.4321, 0.488, 0.4046, 0.5051, 0.4025, 0.5051, 0.4025, 0.4994, 0.4046, 0.4994, 0.417, 0.5044, 0.4227, 0.5044, 0.4227, 0.5127, 0.417, 0.5127, 0.4393, 0.5043, 0.445, 0.5043, 0.445, 0.5126, 0.4393, 0.5126, 0.4511, 0.4712, 0.4511, 0.4921, 0.4465, 0.4921, 0.4465, 0.4712, 0.4276, 0.4254, 0.4276, 0.4464, 0.4219, 0.4464, 0.4219, 0.4254, 0.4517, 0.4254, 0.4517, 0.4464, 0.4471, 0.4464, 0.4471, 0.4254, 0.4333, 0.4254, 0.4333, 0.4464, 0.4276, 0.4464, 0.4276, 0.4254, 0.411, 0.5094, 0.411, 0.5151, 0.4064, 0.5151, 0.4064, 0.5094, 0.4644, 0.4934, 0.4644, 0.4991, 0.4598, 0.4991, 0.4598, 0.4934, 0.4228, 0.488, 0.4228, 0.5044, 0.417, 0.5044, 0.417, 0.488, 0.4097, 0.4681, 0.4097, 0.4845, 0.4025, 0.4845, 0.4025, 0.4681, 0.4149, 0.4845, 0.4149, 0.5008, 0.4091, 0.5008, 0.4091, 0.4845, 0.4168, 0.4681, 0.4168, 0.4845, 0.4097, 0.4845, 0.4097, 0.4681, 0.4598, 0.479, 0.4598, 0.4718, 0.4656, 0.4718, 0.4656, 0.479, 0.4598, 0.4718, 0.4598, 0.4647, 0.4656, 0.4647, 0.4656, 0.4718, 0.128, 0.4424, 0.1203, 0.4424, 0.1203, 0.4347, 0.128, 0.4347, 0.05755, 0.5096, 0.04985, 0.5096, 0.04985, 0.4948, 0.05755, 0.4948, 0.04985, 0.5264, 0.04215, 0.5264, 0.04215, 0.5187, 0.04985, 0.5187, 0.1101, 0.5057, 0.1024, 0.5057, 0.1024, 0.4909, 0.1101, 0.4909, 0.08622, 0.487, 0.08622, 0.5018, 0.07852, 0.5018, 0.07852, 0.487, 0.1101, 0.4613, 0.1101, 0.4761, 0.1024, 0.4761, 0.1024, 0.4613, 0.1166, 0.4387, 0.1166, 0.4434, 0.1119, 0.4434, 0.1119, 0.4387, 0.1025, 0.4111, 0.09783, 0.4111, 0.09783, 0.3926, 0.1025, 0.3926, 0.1023, 0.4402, 0.1023, 0.4448, 0.09768, 0.4448, 0.09768, 0.4402, 0.1025, 0.3926, 0.09783, 0.3926, 0.09783, 0.3741, 0.1025, 0.3741, 0.1071, 0.3926, 0.1071, 0.4111, 0.1025, 0.4111, 0.1025, 0.3926, 0.1071, 0.4111, 0.1071, 0.4296, 0.1025, 0.4296, 0.1025, 0.4111, 0.6286, 0.461, 0.6286, 0.4658, 0.6238, 0.4658, 0.6238, 0.461, 0.5969, 0.4613, 0.5969, 0.4661, 0.5921, 0.4661, 0.5921, 0.4613, 0.6018, 0.4613, 0.6018, 0.4661, 0.5969, 0.4661, 0.5969, 0.4613, 0.5464, 0.4615, 0.5464, 0.4663, 0.5416, 0.4663, 0.5416, 0.4615, 0.6283, 0.4518, 0.6331, 0.4518, 0.6331, 0.4566, 0.6283, 0.4566, 0.5842, 0.4621, 0.589, 0.4621, 0.589, 0.4669, 0.5842, 0.4669, 0.128, 0.4501, 0.1203, 0.4501, 0.1203, 0.4424, 0.128, 0.4424, 0.1101, 0.4909, 0.1024, 0.4909, 0.1024, 0.4761, 0.1101, 0.4761, 0.1234, 0.4609, 0.1157, 0.4609, 0.1157, 0.4532, 0.1234, 0.4532, 0.04985, 0.5096, 0.04215, 0.5096, 0.04215, 0.4948, 0.04985, 0.4948, 0.1037, 0.4347, 0.1037, 0.4495, 0.09596, 0.4495, 0.09596, 0.4347, 0.09392, 0.487, 0.09392, 0.5018, 0.08622, 0.5018, 0.08622, 0.487, 0.6332, 0.4348, 0.6332, 0.4396, 0.6284, 0.4396, 0.6284, 0.4348, 0.5512, 0.4615, 0.5512, 0.4663, 0.5464, 0.4663, 0.5464, 0.4615, 0.5403, 0.4622, 0.5403, 0.467, 0.5355, 0.467, 0.5355, 0.4622, 0.5577, 0.4624, 0.5577, 0.4672, 0.5529, 0.4672, 0.5529, 0.4624, 0.5577, 0.4624, 0.5625, 0.4624, 0.5625, 0.4672, 0.5577, 0.4672, 0.6095, 0.4624, 0.6143, 0.4624, 0.6143, 0.4673, 0.6095, 0.4673, 0.1167, 0.4203, 0.1167, 0.425, 0.112, 0.425, 0.112, 0.4203, 0.02341, 0.431, 0.01879, 0.431, 0.01879, 0.4125, 0.02341, 0.4125, 0.1025, 0.4111, 0.1025, 0.4157, 0.09783, 0.4157, 0.09783, 0.4111, 0.0454, 0.431, 0.04078, 0.431, 0.04078, 0.4125, 0.0454, 0.4125, 0.1031, 0.3475, 0.1031, 0.366, 0.09847, 0.366, 0.09847, 0.3475, 0.1071, 0.3741, 0.1071, 0.3926, 0.1025, 0.3926, 0.1025, 0.3741, 0.4663, 0.2119, 0.4728, 0.2125, 0.4728, 0.4076, 0.4561, 0.3954, 0.4479, 0.907, 0.4003, 0.907, 0.4003, 0.8553, 0.4479, 0.8553, 0.4442, 0.04168, 0.458, 0.03156, 0.458, 0.1934, 0.4526, 0.194, 0.4848, 0.566, 0.4666, 0.566, 0.4666, 0.5143, 0.4831, 0.5143, 0.4375, 0.6617, 0.3858, 0.6652, 0.3858, 0.6344, 0.4375, 0.6309, 0.4145, 0.7705, 0.3628, 0.7705, 0.3628, 0.2763, 0.4145, 0.2763, 0.4375, 0.6617, 0.4375, 0.7019, 0.3858, 0.7054, 0.3858, 0.6652, 0.4241, 0.1346, 0.4411, 0.1233, 0.4411, 0.1739, 0.428, 0.1753, 0.4128, 0.6573, 0.4128, 0.715, 0.3611, 0.715, 0.3611, 0.6573, 0.4366, 0.2343, 0.4524, 0.2361, 0.4524, 0.297, 0.4319, 0.2835, 0.4048, 0.4467, 0.4188, 0.4467, 0.4056, 0.4984, 0.3787, 0.4984, 0.4411, 0.1233, 0.4434, 0.07787, 0.4483, 0.1824, 0.4411, 0.1739, 0.4155, 0.442, 0.4155, 0.3036, 0.4672, 0.3036, 0.4672, 0.442, 0.4524, 0.2361, 0.4611, 0.2258, 0.4552, 0.3518, 0.4524, 0.297, 0.4188, 0.4467, 0.4545, 0.4467, 0.4414, 0.4984, 0.4056, 0.4984, 0.4434, 0.07787, 0.4442, 0.04168, 0.4526, 0.194, 0.4483, 0.1824, 0.4155, 0.3036, 0.4155, 0.1932, 0.4672, 0.1932, 0.4672, 0.3036, 0.4611, 0.2258, 0.4663, 0.2119, 0.4561, 0.3954, 0.4552, 0.3518, 0.4144, 0.1398, 0.4182, 0.1785, 0.4032, 0.1794, 0.3978, 0.1451, 0.4128, 0.6573, 0.3611, 0.6573, 0.3611, 0.6249, 0.4128, 0.6249, 0.4366, 0.2343, 0.4319, 0.2835, 0.4202, 0.2772, 0.4248, 0.2306, 0.4241, 0.1346, 0.428, 0.1753, 0.4182, 0.1785, 0.4144, 0.1398, 0.4375, 0.5821, 0.3858, 0.5887, 0.3858, 0.5527, 0.4375, 0.5461, 0.4248, 0.2306, 0.4202, 0.2772, 0.4002, 0.2707, 0.4068, 0.2295, 0.4375, 0.6309, 0.3858, 0.6344, 0.3858, 0.5887, 0.4375, 0.5821, 0.4128, 0.6249, 0.3611, 0.6249, 0.3611, 0.572, 0.4128, 0.572, 0.4128, 0.5364, 0.3611, 0.5364, 0.3611, 0.496, 0.4128, 0.496, 0.4128, 0.572, 0.3611, 0.572, 0.3611, 0.5364, 0.4128, 0.5364, 0.3978, 0.1451, 0.4032, 0.1794, 0.3919, 0.1835, 0.3867, 0.1487, 0.4068, 0.2295, 0.4002, 0.2707, 0.3868, 0.2664, 0.3931, 0.2245, 0.4645, 0.572, 0.4128, 0.572, 0.4128, 0.5364, 0.4645, 0.5364, 0.3867, 0.1487, 0.3919, 0.1835, 0.3746, 0.1906, 0.3732, 0.1489, 0.4645, 0.6249, 0.4128, 0.6249, 0.4128, 0.572, 0.4645, 0.572, 0.4892, 0.6344, 0.4375, 0.6309, 0.4375, 0.5821, 0.4892, 0.5887, 0.4892, 0.5887, 0.4375, 0.5821, 0.4375, 0.5461, 0.4892, 0.5527, 0.4645, 0.6573, 0.4128, 0.6573, 0.4128, 0.6249, 0.4645, 0.6249, 0.3638, 0.3036, 0.3638, 0.1932, 0.4155, 0.1932, 0.4155, 0.3036, 0.4056, 0.395, 0.4414, 0.395, 0.4545, 0.4467, 0.4188, 0.4467, 0.3638, 0.442, 0.3638, 0.3036, 0.4155, 0.3036, 0.4155, 0.442, 0.3787, 0.395, 0.4056, 0.395, 0.4188, 0.4467, 0.4048, 0.4467, 0.4645, 0.6573, 0.4645, 0.715, 0.4128, 0.715, 0.4128, 0.6573, 0.4892, 0.6652, 0.4892, 0.7054, 0.4375, 0.7019, 0.4375, 0.6617, 0.4661, 0.7705, 0.4145, 0.7705, 0.4145, 0.2763, 0.4661, 0.2763, 0.4892, 0.6652, 0.4375, 0.6617, 0.4375, 0.6309, 0.4892, 0.6344, 0.4831, 0.6177, 0.4666, 0.6177, 0.4666, 0.566, 0.4848, 0.566, 0.4479, 0.9587, 0.4003, 0.9587, 0.4003, 0.907, 0.4479, 0.907, 0.2917, 0.5192, 0.2553, 0.5288, 0.2481, 0.5109, 0.2917, 0.5034, 0.2685, 0.6699, 0.2685, 0.7107, 0.2129, 0.7107, 0.2129, 0.6699, 0.2971, 0.8007, 0.2796, 0.7966, 0.2776, 0.7554, 0.2971, 0.7552, 0.2721, 0.626, 0.2917, 0.6262, 0.2814, 0.6468, 0.2561, 0.6465, 0.2094, 0.4142, 0.265, 0.4142, 0.265, 0.4597, 0.2094, 0.4597, 0.2584, 0.5361, 0.2028, 0.5361, 0.2028, 0.4948, 0.2584, 0.4948, 0.2732, 0.7027, 0.2732, 0.6471, 0.2912, 0.6471, 0.2912, 0.7027, 0.2094, 0.3528, 0.265, 0.3528, 0.265, 0.3687, 0.2094, 0.3687, 0.2971, 0.8621, 0.2607, 0.8525, 0.2769, 0.838, 0.2971, 0.8463, 0.2917, 0.5806, 0.2741, 0.5847, 0.2714, 0.5434, 0.2917, 0.5351, 0.2971, 0.878, 0.2536, 0.8705, 0.2607, 0.8525, 0.2971, 0.8621, 0.2094, 0.337, 0.265, 0.337, 0.265, 0.3528, 0.2094, 0.3528, 0.2607, 0.8525, 0.2536, 0.8705, 0.2224, 0.8756, 0.2289, 0.8535, 0.2917, 0.5351, 0.2714, 0.5434, 0.2553, 0.5288, 0.2917, 0.5192, 0.2917, 0.6262, 0.2721, 0.626, 0.2741, 0.5847, 0.2917, 0.5806, 0.2584, 0.5773, 0.2028, 0.5773, 0.2028, 0.5361, 0.2584, 0.5361, 0.2094, 0.3687, 0.265, 0.3687, 0.265, 0.4142, 0.2094, 0.4142, 0.2971, 0.8463, 0.2769, 0.838, 0.2796, 0.7966, 0.2971, 0.8007, 0.2289, 0.8535, 0.2224, 0.8756, 0.2068, 0.885, 0.208, 0.8295, 0.2732, 0.6471, 0.2732, 0.7027, 0.2415, 0.7027, 0.2415, 0.6471, 0.2481, 0.5109, 0.2553, 0.5288, 0.2235, 0.5278, 0.217, 0.5057, 0.2129, 0.7107, 0.2685, 0.7107, 0.2685, 0.7423, 0.2129, 0.7423, 0.2457, 0.7, 0.2457, 0.6444, 0.3011, 0.6444, 0.3011, 0.7, 0.217, 0.5057, 0.2235, 0.5278, 0.2026, 0.5518, 0.2014, 0.4963, 0.2008, 0.8658, 0.2008, 0.9214, 0.1758, 0.9214, 0.1758, 0.8658, 0.2129, 0.7423, 0.2685, 0.7423, 0.2685, 0.7596, 0.2129, 0.7596, 0.2094, 0.4807, 0.265, 0.4807, 0.265, 0.5267, 0.2094, 0.5267, 0.2094, 0.4597, 0.265, 0.4597, 0.265, 0.4807, 0.2094, 0.4807, 0.2584, 0.4948, 0.2028, 0.4948, 0.2028, 0.4738, 0.2584, 0.4738, 0.2971, 0.7552, 0.2776, 0.7554, 0.2615, 0.7349, 0.2868, 0.7346, 0.2471, 0.8038, 0.207, 0.8038, 0.207, 0.7483, 0.2471, 0.7483, 0.2561, 0.6465, 0.2814, 0.6468, 0.2554, 0.6916, 0.2206, 0.6523, 0.2919, 0.9435, 0.2919, 0.999, 0.2585, 0.999, 0.2585, 0.9435, 0.2868, 0.7346, 0.2615, 0.7349, 0.226, 0.7291, 0.2608, 0.6897, 0.7449, 0.9954, 0.7449, 0.4942, 0.7496, 0.4942, 0.7496, 0.9954, 0.7496, 0.9954, 0.7496, 0.4942, 0.7541, 0.4942, 0.7541, 0.9954, 0.7541, 0.9954, 0.7541, 0.4942, 0.7583, 0.4943, 0.7583, 0.9955, 0.7583, 0.9955, 0.7583, 0.4943, 0.7619, 0.4944, 0.7619, 0.9955, 0.7619, 0.9955, 0.7619, 0.4944, 0.7649, 0.4944, 0.7649, 0.9956, 0.7901, 0.9663, 0.7901, 0.4648, 0.7926, 0.4648, 0.7926, 0.9663, 0.7926, 0.9663, 0.7926, 0.4648, 0.7953, 0.4648, 0.7953, 0.9663, 0.7953, 0.9663, 0.7953, 0.4648, 0.7981, 0.4648, 0.7981, 0.9663, 0.7981, 0.9663, 0.7981, 0.4648, 0.8009, 0.4648, 0.8009, 0.9663, 0.8009, 0.9663, 0.8009, 0.4648, 0.8036, 0.4648, 0.8036, 0.9663, 0.8036, 0.9663, 0.8036, 0.4648, 0.8061, 0.4648, 0.8061, 0.9663, 0.7892, 0.008953, 0.7892, 0.5103, 0.7862, 0.5103, 0.7862, 0.008907, 0.7862, 0.008907, 0.7862, 0.5103, 0.7826, 0.5102, 0.7826, 0.008869, 0.7826, 0.008869, 0.7826, 0.5102, 0.7784, 0.5102, 0.7784, 0.008842, 0.7784, 0.008842, 0.7784, 0.5102, 0.7739, 0.5102, 0.7739, 0.008825, 0.7739, 0.008825, 0.7739, 0.5102, 0.7692, 0.5102, 0.7692, 0.008819, 0.7692, 0.008819, 0.7692, 0.5102, 0.7645, 0.5102, 0.7645, 0.008825, 0.7645, 0.008825, 0.7645, 0.5102, 0.76, 0.5102, 0.76, 0.008842, 0.76, 0.008842, 0.76, 0.5102, 0.7558, 0.5102, 0.7558, 0.008869, 0.7558, 0.008869, 0.7558, 0.5102, 0.7522, 0.5103, 0.7522, 0.008907, 0.7522, 0.008907, 0.7522, 0.5103, 0.7492, 0.5103, 0.7492, 0.008953, 0.7837, 0.01764, 0.7837, 0.5191, 0.7812, 0.5191, 0.7812, 0.01764, 0.7812, 0.01764, 0.7812, 0.5191, 0.7785, 0.5191, 0.7785, 0.01764, 0.7785, 0.01764, 0.7785, 0.5191, 0.7757, 0.5191, 0.7757, 0.01764, 0.7757, 0.01764, 0.7757, 0.5191, 0.7729, 0.5191, 0.7729, 0.01764, 0.7729, 0.01764, 0.7729, 0.5191, 0.7702, 0.5191, 0.7702, 0.01764, 0.7702, 0.01764, 0.7702, 0.5191, 0.7677, 0.5191, 0.7677, 0.01764, 0.7249, 0.9956, 0.7249, 0.4944, 0.7279, 0.4944, 0.7279, 0.9955, 0.7279, 0.9955, 0.7279, 0.4944, 0.7315, 0.4943, 0.7315, 0.9955, 0.7315, 0.9955, 0.7315, 0.4943, 0.7357, 0.4942, 0.7357, 0.9954, 0.7472, 0.7658, 0.7497, 0.7643, 0.7524, 0.7637, 0.7552, 0.764, 0.758, 0.7652, 0.7605, 0.7673, 0.7628, 0.7701, 0.7648, 0.7737, 0.7663, 0.7777, 0.7674, 0.7822, 0.7679, 0.7869, 0.7679, 0.7916, 0.7674, 0.7961, 0.7663, 0.8004, 0.7648, 0.8041, 0.7628, 0.8072, 0.7605, 0.8096, 0.758, 0.8111, 0.7552, 0.8117, 0.7524, 0.8114, 0.7497, 0.8102, 0.7472, 0.8081, 0.7448, 0.8053, 0.7429, 0.8017, 0.7413, 0.7977, 0.745, 0.7947, 0.7461, 0.7976, 0.7475, 0.8001, 0.7491, 0.8021, 0.7509, 0.8036, 0.7529, 0.8045, 0.7548, 0.8047, 0.7567, 0.8042, 0.7586, 0.8032, 0.7602, 0.8015, 0.7616, 0.7993, 0.7627, 0.7967, 0.7634, 0.7937, 0.7638, 0.7904, 0.7638, 0.7871, 0.7634, 0.7838, 0.7627, 0.7807, 0.7616, 0.7778, 0.7602, 0.7753, 0.7586, 0.7733, 0.7567, 0.7718, 0.7548, 0.7709, 0.7529, 0.7707, 0.7509, 0.7712, 0.7491, 0.7722, 0.745, 0.7947, 0.7413, 0.7977, 0.7403, 0.7932, 0.7397, 0.7885, 0.7397, 0.7838, 0.7403, 0.7793, 0.7413, 0.775, 0.7429, 0.7713, 0.7448, 0.7682, 0.7472, 0.7658, 0.7491, 0.7722, 0.7475, 0.7739, 0.7461, 0.7761, 0.745, 0.7787, 0.7443, 0.7817, 0.7439, 0.785, 0.7439, 0.7883, 0.7443, 0.7916, 0.7357, 0.9954, 0.7357, 0.4942, 0.7402, 0.4942, 0.7402, 0.9954, 0.7402, 0.9954, 0.7402, 0.4942, 0.7449, 0.4942, 0.7449, 0.9954, 0.6865, 0.2792, 0.6853, 0.2724, 0.6881, 0.2717, 0.6909, 0.272, 0.6936, 0.2732, 0.6962, 0.2753, 0.6986, 0.2782, 0.7006, 0.2817, 0.7021, 0.2858, 0.7032, 0.2903, 0.7038, 0.2949, 0.7038, 0.2996, 0.7032, 0.3042, 0.7021, 0.3084, 0.7006, 0.3122, 0.6986, 0.3153, 0.6962, 0.3176, 0.6936, 0.3192, 0.6924, 0.3123, 0.6943, 0.3112, 0.6959, 0.3096, 0.6973, 0.3074, 0.6984, 0.3047, 0.6992, 0.3017, 0.6996, 0.2985, 0.6996, 0.2952, 0.6992, 0.2919, 0.6984, 0.2887, 0.6973, 0.2858, 0.6959, 0.2833, 0.6943, 0.2813, 0.6924, 0.2799, 0.6905, 0.279, 0.6885, 0.2788, 0.6924, 0.3123, 0.6936, 0.3192, 0.6909, 0.3198, 0.6881, 0.3195, 0.6853, 0.3183, 0.6827, 0.3162, 0.6804, 0.3134, 0.6784, 0.3098, 0.6768, 0.3057, 0.6757, 0.3013, 0.6752, 0.2966, 0.6752, 0.2919, 0.6757, 0.2873, 0.6768, 0.2831, 0.6784, 0.2794, 0.6804, 0.2762, 0.6827, 0.2739, 0.6853, 0.2724, 0.6865, 0.2792, 0.6847, 0.2803, 0.683, 0.282, 0.6816, 0.2842, 0.6805, 0.2868, 0.6798, 0.2898, 0.6794, 0.293, 0.6794, 0.2964, 0.6798, 0.2997, 0.6805, 0.3028, 0.6816, 0.3057, 0.683, 0.3082, 0.6847, 0.3102, 0.6865, 0.3117, 0.6885, 0.3125, 0.6905, 0.3127, 0.768, 0.8716, 0.768, 0.3702, 0.7713, 0.3702, 0.7713, 0.8716, 0.7648, 0.8716, 0.7648, 0.3703, 0.768, 0.3702, 0.768, 0.8716, 0.7619, 0.8717, 0.7619, 0.3703, 0.7648, 0.3703, 0.7648, 0.8716, 0.7593, 0.8717, 0.7593, 0.3703, 0.7619, 0.3703, 0.7619, 0.8717, 0.7572, 0.3703, 0.7593, 0.3703, 0.7593, 0.8717, 0.7572, 0.8717, 0.6895, 0.9802, 0.6877, 0.9802, 0.6877, 0.4787, 0.6895, 0.4787, 0.6914, 0.9802, 0.6895, 0.9802, 0.6895, 0.4787, 0.6914, 0.4787, 0.6934, 0.9802, 0.6914, 0.9802, 0.6914, 0.4787, 0.6934, 0.4787, 0.6954, 0.9802, 0.6934, 0.9802, 0.6934, 0.4787, 0.6954, 0.4787, 0.6973, 0.9802, 0.6954, 0.9802, 0.6954, 0.4787, 0.6973, 0.4787, 0.6991, 0.9802, 0.6973, 0.9802, 0.6973, 0.4787, 0.6991, 0.4787, 0.771, 0.5423, 0.7689, 0.5423, 0.7689, 0.04116, 0.771, 0.04111, 0.7736, 0.5422, 0.771, 0.5423, 0.771, 0.04111, 0.7736, 0.04106, 0.7766, 0.5422, 0.7736, 0.5422, 0.7736, 0.04106, 0.7766, 0.04103, 0.7797, 0.5422, 0.7766, 0.5422, 0.7766, 0.04103, 0.7797, 0.04101, 0.7831, 0.5422, 0.7797, 0.5422, 0.7797, 0.04101, 0.7831, 0.041, 0.7864, 0.5422, 0.7831, 0.5422, 0.7831, 0.041, 0.7864, 0.04101, 0.7896, 0.5422, 0.7864, 0.5422, 0.7864, 0.04101, 0.7896, 0.04103, 0.7925, 0.5422, 0.7896, 0.5422, 0.7896, 0.04103, 0.7925, 0.04106, 0.7951, 0.5423, 0.7925, 0.5422, 0.7925, 0.04106, 0.7951, 0.04111, 0.7972, 0.04116, 0.7972, 0.5423, 0.7951, 0.5423, 0.7951, 0.04111, 0.7229, 0.05505, 0.7229, 0.5565, 0.7212, 0.5565, 0.7212, 0.05505, 0.7249, 0.05505, 0.7249, 0.5565, 0.7229, 0.5565, 0.7229, 0.05505, 0.7268, 0.05505, 0.7268, 0.5565, 0.7249, 0.5565, 0.7249, 0.05505, 0.7288, 0.05505, 0.7288, 0.5565, 0.7268, 0.5565, 0.7268, 0.05505, 0.7308, 0.05505, 0.7308, 0.5565, 0.7288, 0.5565, 0.7288, 0.05505, 0.7325, 0.05505, 0.7325, 0.5565, 0.7308, 0.5565, 0.7308, 0.05505, 0.7833, 0.8717, 0.7833, 0.3703, 0.7855, 0.3703, 0.7855, 0.8717, 0.7808, 0.8717, 0.7808, 0.3703, 0.7833, 0.3703, 0.7833, 0.8717, 0.7778, 0.8716, 0.7778, 0.3703, 0.7808, 0.3703, 0.7808, 0.8717, 0.7746, 0.8716, 0.7746, 0.3702, 0.7778, 0.3703, 0.7778, 0.8716, 0.7713, 0.8716, 0.7713, 0.3702, 0.7746, 0.3702, 0.7746, 0.8716, 0.423, 0.9246, 0.3713, 0.9246, 0.3713, 0.7972, 0.423, 0.7485, 0.4747, 0.9246, 0.423, 0.9246, 0.423, 0.7485, 0.4747, 0.7972, 0.3931, 0.2245, 0.3868, 0.2664, 0.3705, 0.2662, 0.3722, 0.216, 0.4892, 0.5527, 0.4375, 0.5461, 0.4375, 0.4908, 0.4892, 0.4974, 0.4375, 0.5461, 0.3858, 0.5527, 0.3858, 0.4974, 0.4375, 0.4908, 0.4645, 0.5364, 0.4128, 0.5364, 0.4128, 0.496, 0.4645, 0.496, 0.09036, 0.5722, 0.06716, 0.5726, 0.05963, 0.4604, 0.09115, 0.4658, 0.02905, 0.8366, 0.06096, 0.8366, 0.06096, 0.8883, 0.02905, 0.8883, 0.0744, 0.578, 0.1059, 0.5726, 0.09839, 0.6848, 0.07519, 0.6844, 0.08663, 0.2179, 0.1094, 0.2179, 0.1094, 0.2696, 0.08663, 0.2696, 0.08939, 0.7615, 0.1411, 0.7615, 0.1411, 0.8586, 0.08939, 0.8586, 0.1113, 0.4604, 0.05963, 0.4604, 0.05963, 0.3486, 0.1113, 0.3486, 0.07126, 0.2179, 0.08663, 0.2179, 0.08663, 0.2696, 0.07126, 0.2696, 0.05963, 0.5875, 0.0744, 0.578, 0.07519, 0.6844, 0.05969, 0.6848, 0.01245, 0.8366, 0.02905, 0.8366, 0.02905, 0.8883, 0.01245, 0.8883, 0.1059, 0.5726, 0.09036, 0.5722, 0.09115, 0.4658, 0.1059, 0.4753, 0.06398, 0.5682, 0.06398, 0.5946, 0.06141, 0.5946, 0.06141, 0.5682, 0.06141, 0.5682, 0.06141, 0.5946, 0.05893, 0.5946, 0.05893, 0.5682, 0.05893, 0.5682, 0.05893, 0.5946, 0.05665, 0.5946, 0.05665, 0.5682, 0.05853, 0.7273, 0.08488, 0.7273, 0.08495, 0.73, 0.0586, 0.73, 0.0586, 0.73, 0.08495, 0.73, 0.08501, 0.7333, 0.05866, 0.7333, 0.05866, 0.7333, 0.08501, 0.7333, 0.08506, 0.7371, 0.0587, 0.7371, 0.0587, 0.7371, 0.08506, 0.7371, 0.08508, 0.7412, 0.05873, 0.7412, 0.05873, 0.7412, 0.08508, 0.7412, 0.08509, 0.7455, 0.05874, 0.7455, 0.05874, 0.7455, 0.08509, 0.7455, 0.08508, 0.7498, 0.05873, 0.7498, 0.05873, 0.7498, 0.08508, 0.7498, 0.08506, 0.7539, 0.0587, 0.7539, 0.0587, 0.7539, 0.08506, 0.7539, 0.08501, 0.7577, 0.05866, 0.7577, 0.05866, 0.7577, 0.08501, 0.7577, 0.08495, 0.7611, 0.0586, 0.7611, 0.0586, 0.7611, 0.08495, 0.7611, 0.08488, 0.7638, 0.05853, 0.7638, 0.1274, 0.8441, 0.1274, 0.8705, 0.1251, 0.8705, 0.1251, 0.8441, 0.1251, 0.8441, 0.1251, 0.8705, 0.1226, 0.8705, 0.1226, 0.8441, 0.1226, 0.8441, 0.1226, 0.8705, 0.1201, 0.8705, 0.1201, 0.8441, 0.1201, 0.8441, 0.1201, 0.8705, 0.1175, 0.8705, 0.1175, 0.8441, 0.1175, 0.8441, 0.1175, 0.8705, 0.115, 0.8705, 0.115, 0.8441, 0.115, 0.8441, 0.115, 0.8705, 0.1127, 0.8705, 0.1127, 0.8441, 0.08521, 0.7273, 0.1116, 0.7273, 0.1115, 0.73, 0.08517, 0.73, 0.08517, 0.73, 0.1115, 0.73, 0.1115, 0.7333, 0.08514, 0.7333, 0.08514, 0.7333, 0.1115, 0.7333, 0.1115, 0.7371, 0.08511, 0.7371, 0.08511, 0.7371, 0.1115, 0.7371, 0.1115, 0.7412, 0.0851, 0.7412, 0.0851, 0.7412, 0.1115, 0.7412, 0.1115, 0.7455, 0.08509, 0.7455, 0.08509, 0.7455, 0.1115, 0.7455, 0.1115, 0.7498, 0.0851, 0.7498, 0.0851, 0.7498, 0.1115, 0.7498, 0.1115, 0.7539, 0.08511, 0.7539, 0.08511, 0.7539, 0.1115, 0.7539, 0.1115, 0.7577, 0.08514, 0.7577, 0.08514, 0.7577, 0.1115, 0.7577, 0.1115, 0.7611, 0.08517, 0.7611, 0.08517, 0.7611, 0.1115, 0.7611, 0.1116, 0.7638, 0.08521, 0.7638, 0.0713, 0.5682, 0.0713, 0.5946, 0.06902, 0.5946, 0.06902, 0.5682, 0.5999, 0.9325, 0.6025, 0.9322, 0.605, 0.9328, 0.6073, 0.9342, 0.6094, 0.9363, 0.6112, 0.9392, 0.6126, 0.9426, 0.6136, 0.9464, 0.6141, 0.9506, 0.6141, 0.9549, 0.6136, 0.9592, 0.6126, 0.9632, 0.6112, 0.967, 0.6094, 0.9702, 0.6073, 0.9728, 0.605, 0.9747, 0.6025, 0.9758, 0.5999, 0.9761, 0.5974, 0.9755, 0.5951, 0.9741, 0.593, 0.972, 0.5912, 0.9691, 0.5898, 0.9657, 0.5888, 0.9619, 0.5883, 0.9577, 0.5883, 0.9534, 0.5888, 0.9491, 0.5898, 0.9451, 0.5912, 0.9414, 0.593, 0.9381, 0.5951, 0.9355, 0.5974, 0.9336, 0.06902, 0.5682, 0.06902, 0.5946, 0.06655, 0.5946, 0.06655, 0.5682, 0.06655, 0.5682, 0.06655, 0.5946, 0.06398, 0.5946, 0.06398, 0.5682, 0.08248, 0.384, 0.07991, 0.3838, 0.07739, 0.3827, 0.07502, 0.3808, 0.07288, 0.3782, 0.07107, 0.3749, 0.06964, 0.3712, 0.06866, 0.3671, 0.06815, 0.3629, 0.06815, 0.3586, 0.06866, 0.3544, 0.06964, 0.3506, 0.07107, 0.3471, 0.07288, 0.3443, 0.07502, 0.3421, 0.07739, 0.3407, 0.07991, 0.3402, 0.08248, 0.3404, 0.085, 0.3415, 0.08738, 0.3434, 0.08951, 0.3461, 0.09133, 0.3493, 0.09276, 0.353, 0.09374, 0.3571, 0.09424, 0.3613, 0.09424, 0.3656, 0.09374, 0.3698, 0.09276, 0.3737, 0.09133, 0.3771, 0.08951, 0.3799, 0.08738, 0.3821, 0.085, 0.3835, 0.974, 0.5407, 0.9202, 0.5407, 0.9202, 0.04409, 0.974, 0.04409, 0.8812, 0.8944, 0.8605, 0.859, 0.9132, 0.859, 0.9212, 0.8849, 0.9212, 0.9107, 0.9212, 0.9366, 0.9132, 0.9624, 0.8605, 0.9624, 0.8812, 0.927, 0.8832, 0.9299, 0.8856, 0.9321, 0.8881, 0.9334, 0.8908, 0.9338, 0.8934, 0.9334, 0.896, 0.9321, 0.8983, 0.9299, 0.9004, 0.927, 0.902, 0.9235, 0.9033, 0.9196, 0.9041, 0.9152, 0.9043, 0.9107, 0.9041, 0.9062, 0.9033, 0.9019, 0.902, 0.8979, 0.9004, 0.8944, 0.8983, 0.8915, 0.896, 0.8894, 0.8934, 0.8881, 0.8908, 0.8876, 0.8881, 0.8881, 0.8856, 0.8894, 0.8832, 0.8915, 0.8605, 0.9624, 0.8605, 0.859, 0.8812, 0.8944, 0.8795, 0.8979, 0.8783, 0.9019, 0.8775, 0.9062, 0.8772, 0.9107, 0.8775, 0.9152, 0.8783, 0.9196, 0.8795, 0.9235, 0.8812, 0.927, 0.9202, 0.5407, 0.8663, 0.5407, 0.8663, 0.04409, 0.9202, 0.04409, 0.9354, 0.1487, 0.9144, 0.1133, 0.9678, 0.1133, 0.9759, 0.1392, 0.9759, 0.165, 0.9759, 0.1909, 0.9678, 0.2167, 0.9144, 0.2167, 0.9354, 0.1813, 0.9375, 0.1842, 0.9398, 0.1863, 0.9424, 0.1876, 0.9451, 0.1881, 0.9478, 0.1876, 0.9503, 0.1863, 0.9527, 0.1842, 0.9548, 0.1813, 0.9565, 0.1778, 0.9578, 0.1738, 0.9585, 0.1695, 0.9588, 0.165, 0.9585, 0.1605, 0.9578, 0.1562, 0.9565, 0.1522, 0.9548, 0.1487, 0.9527, 0.1458, 0.9503, 0.1437, 0.9478, 0.1424, 0.9451, 0.1419, 0.9424, 0.1424, 0.9398, 0.1437, 0.9375, 0.1458, 0.9354, 0.1813, 0.9144, 0.2167, 0.9144, 0.1133, 0.9354, 0.1487, 0.9337, 0.1522, 0.9324, 0.1562, 0.9316, 0.1605, 0.9314, 0.165, 0.9316, 0.1695, 0.9324, 0.1738, 0.9337, 0.1778, 0.8646, 0.0294, 0.968, 0.0294, 0.968, 0.5257, 0.8646, 0.5257, 0.9044, 0.8875, 0.8786, 0.8877, 0.8786, 0.3911, 0.9044, 0.391, 0.9589, 0.4884, 0.9589, 0.985, 0.9544, 0.985, 0.9544, 0.4885, 0.9633, 0.4884, 0.9633, 0.985, 0.9589, 0.985, 0.9589, 0.4884, 0.9672, 0.4884, 0.9672, 0.9849, 0.9633, 0.985, 0.9633, 0.4884, 0.9707, 0.4884, 0.9707, 0.9849, 0.9672, 0.9849, 0.9672, 0.4884, 0.9736, 0.4883, 0.9736, 0.9849, 0.9707, 0.9849, 0.9707, 0.4884, 0.8978, 0.9933, 0.8978, 0.4966, 0.9002, 0.4966, 0.9002, 0.9933, 0.8952, 0.9933, 0.8952, 0.4966, 0.8978, 0.4966, 0.8978, 0.9933, 0.8925, 0.9933, 0.8925, 0.4966, 0.8952, 0.4966, 0.8952, 0.9933, 0.8898, 0.9933, 0.8898, 0.4966, 0.8925, 0.4966, 0.8925, 0.9933, 0.8872, 0.9933, 0.8872, 0.4966, 0.8898, 0.4966, 0.8898, 0.9933, 0.8848, 0.9933, 0.8848, 0.4966, 0.8872, 0.4966, 0.8872, 0.9933, 0.8609, 0.3609, 0.8609, 0.8572, 0.8581, 0.8573, 0.8581, 0.361, 0.8644, 0.8572, 0.8609, 0.8572, 0.8609, 0.3609, 0.8644, 0.3609, 0.8684, 0.8571, 0.8644, 0.8572, 0.8644, 0.3609, 0.8684, 0.3608, 0.8728, 0.8571, 0.8684, 0.8571, 0.8684, 0.3608, 0.8728, 0.3608, 0.8773, 0.8571, 0.8728, 0.8571, 0.8728, 0.3608, 0.8773, 0.3608, 0.8818, 0.8571, 0.8773, 0.8571, 0.8773, 0.3608, 0.8818, 0.3608, 0.8861, 0.8571, 0.8818, 0.8571, 0.8818, 0.3608, 0.8861, 0.3608, 0.8901, 0.8572, 0.8861, 0.8571, 0.8861, 0.3608, 0.8901, 0.3609, 0.8936, 0.8572, 0.8901, 0.8572, 0.8901, 0.3609, 0.8936, 0.3609, 0.8965, 0.8573, 0.8936, 0.8572, 0.8936, 0.3609, 0.8965, 0.361, 0.9026, 0.9933, 0.9002, 0.9933, 0.9002, 0.4966, 0.9026, 0.4966, 0.9052, 0.9933, 0.9026, 0.9933, 0.9026, 0.4966, 0.9052, 0.4966, 0.9079, 0.9933, 0.9052, 0.9933, 0.9052, 0.4966, 0.9079, 0.4966, 0.9106, 0.9933, 0.9079, 0.9933, 0.9079, 0.4966, 0.9106, 0.4966, 0.9132, 0.9933, 0.9106, 0.9933, 0.9106, 0.4966, 0.9132, 0.4966, 0.9156, 0.9933, 0.9132, 0.9933, 0.9132, 0.4966, 0.9156, 0.4966, 0.9381, 0.9849, 0.9352, 0.9849, 0.9352, 0.4883, 0.9381, 0.4884, 0.9416, 0.4884, 0.9416, 0.9849, 0.9381, 0.9849, 0.9381, 0.4884, 0.9456, 0.4884, 0.9456, 0.985, 0.9416, 0.9849, 0.9416, 0.4884, 0.9499, 0.4884, 0.9499, 0.985, 0.9456, 0.985, 0.9456, 0.4884, 0.9544, 0.4885, 0.9544, 0.985, 0.9499, 0.985, 0.9499, 0.4884, 0.8598, 0.3047, 0.8598, 0.2696, 0.8949, 0.2696, 0.8949, 0.3047, 0.8952, 0.8081, 0.9295, 0.8081, 0.9295, 0.8666, 0.8952, 0.8666, 0.8873, 0.691, 0.8873, 0.6559, 0.9223, 0.6559, 0.9223, 0.691, 0.9213, 0.2218, 0.9561, 0.2218, 0.9561, 0.2802, 0.9213, 0.2802, 0.8571, 0.6289, 0.8571, 0.5705, 0.8921, 0.5705, 0.8921, 0.6289, 0.9364, 0.5063, 0.9364, 0.5647, 0.9013, 0.5647, 0.9013, 0.5063, 0.9561, 0.8875, 0.9303, 0.8875, 0.9303, 0.391, 0.9561, 0.391, 0.982, 0.8877, 0.9561, 0.8875, 0.9561, 0.391, 0.982, 0.3911, 0.9303, 0.8875, 0.9044, 0.8875, 0.9044, 0.391, 0.9303, 0.391, 0.9796, 0.1117, 0.9361, 0.2845, 0.8614, 0.2884, 0.9086, 0.105, 0.9123, 0.6416, 0.9123, 0.8403, 0.871, 0.8404, 0.871, 0.6518, 0.9104, 0.5486, 0.8632, 0.3652, 0.9379, 0.3692, 0.9813, 0.542, 0.9214, 0.4056, 0.9214, 0.5915, 0.8802, 0.5915, 0.8802, 0.4157, 0.9596, 0.6308, 0.9591, 0.672, 0.8883, 0.672, 0.8872, 0.6308, 0.9379, 0.3692, 0.8632, 0.3652, 0.8524, 0.3641, 0.9813, 0.3661, 0.8507, 0.2895, 0.9796, 0.2875, 0.9696, 0.2973, 0.8679, 0.2988, 0.8614, 0.2884, 0.9361, 0.2845, 0.9796, 0.2875, 0.8507, 0.2895, 0.9001, 0.9326, 0.9001, 0.8914, 0.9435, 0.8914, 0.9435, 0.9326, 0.9323, 0.6361, 0.9307, 0.5949, 0.9415, 0.5949, 0.9578, 0.6361, 0.91, 0.6849, 0.9512, 0.6954, 0.9512, 0.7971, 0.91, 0.8002, 0.852, 0.5446, 0.852, 0.5034, 0.8625, 0.5034, 0.8674, 0.5446, 0.91, 0.6621, 0.9512, 0.6784, 0.9512, 0.6954, 0.91, 0.6849, 0.9813, 0.3661, 0.8524, 0.3641, 0.8697, 0.3549, 0.9714, 0.3564, 0.8688, 0.6784, 0.91, 0.6621, 0.91, 0.6849, 0.8688, 0.6954, 0.852, 0.5858, 0.852, 0.5446, 0.8674, 0.5446, 0.8625, 0.5858, 0.8688, 0.6954, 0.91, 0.6849, 0.91, 0.8002, 0.8688, 0.7971, 0.9307, 0.6774, 0.9323, 0.6361, 0.9578, 0.6361, 0.9415, 0.6774, 0.9001, 0.9738, 0.9001, 0.9326, 0.9435, 0.9326, 0.9435, 0.9738, 0.9591, 0.5895, 0.9596, 0.6308, 0.8872, 0.6308, 0.8883, 0.5895, 0.9627, 0.4157, 0.9627, 0.5915, 0.9214, 0.5915, 0.9214, 0.4056, 0.9535, 0.6518, 0.9535, 0.8404, 0.9123, 0.8403, 0.9123, 0.6416, 0.641, 0.4745, 0.641, 0.5666, 0.6118, 0.5666, 0.6118, 0.4745, 0.6118, 0.4745, 0.6118, 0.5666, 0.5827, 0.5666, 0.5827, 0.4745, 0.5827, 0.4745, 0.5827, 0.5666, 0.5535, 0.5666, 0.5535, 0.4745, 0.5535, 0.4745, 0.5535, 0.5666, 0.5244, 0.5666, 0.5244, 0.4745, 0.5827, 0.3824, 0.5827, 0.4745, 0.5535, 0.4745, 0.5535, 0.3824, 0.5827, 0.5666, 0.6118, 0.5666, 0.6118, 0.5666, 0.5827, 0.5666, 0.5827, 0.5666, 0.5827, 0.6587, 0.5535, 0.6587, 0.5535, 0.5666, 0.5535, 0.5666, 0.5827, 0.5666, 0.5827, 0.5666, 0.5535, 0.5666, 0.6118, 0.5666, 0.641, 0.5666, 0.641, 0.5666, 0.6118, 0.5666, 0.5244, 0.5666, 0.5535, 0.5666, 0.5535, 0.5666, 0.5244, 0.5666])
me_cube_004.materials.append(mat_basic)
me_cube_004.materials.append(mat_glocktexture)
me_cube_004.use_remesh_fix_poles = True
me_cube_004.use_remesh_preserve_attributes = False
me_cube_004.use_mirror_x = True
me_cube_004.update()
arm_metarig = bpy.data.armatures.new('metarig')  # bones are not reproduced

# ---- objects
ob_root = bpy.data.objects.new('root', arm_metarig)
ob_basiccharacter = bpy.data.objects.new('BasicCharacter', me_cube_004)

# ---- transforms, parenting, visibility, modifiers, constraints
ob_root.location = (0.0, 0.0, 0.0)
ob_root.show_in_front = True
ob_basiccharacter.parent = ob_root
ob_basiccharacter.location = (8.882e-16, 0.0, 0.0)
ob_basiccharacter.scale = (1.0, 1.0, 1.0)
ob_basiccharacter.use_mesh_mirror_x = True
_vg = ob_basiccharacter.vertex_groups.new(name='hips')
_vg.add([0, 1, 2, 3, 4, 5, 6, 7], 1.0, 'REPLACE')
_vg = ob_basiccharacter.vertex_groups.new(name='lower_torso')
_vg.add([24, 25, 26, 27, 28, 29, 30, 31], 1.0, 'REPLACE')
_vg = ob_basiccharacter.vertex_groups.new(name='upper_torso')
_vg.add([16, 17, 18, 19, 20, 21, 22, 23], 1.0, 'REPLACE')
_vg = ob_basiccharacter.vertex_groups.new(name='neck')
_vg.add([32, 33, 34, 35, 36, 37, 38, 39], 1.0, 'REPLACE')
_vg = ob_basiccharacter.vertex_groups.new(name='head')
_vg.add([8, 9, 10, 11, 12, 13, 14, 15], 1.0, 'REPLACE')
_vg = ob_basiccharacter.vertex_groups.new(name='upper_arm.L')
_vg.add([88, 89, 90, 91, 92, 93, 94, 95], 1.0, 'REPLACE')
_vg = ob_basiccharacter.vertex_groups.new(name='forearm.L')
_vg.add([96, 97, 98, 99, 100, 101, 102, 103], 1.0, 'REPLACE')
_vg = ob_basiccharacter.vertex_groups.new(name='hand.L')
_vg.add([104, 105, 106, 107, 108, 109, 110, 111], 1.0, 'REPLACE')
_vg = ob_basiccharacter.vertex_groups.new(name='upper_arm.R')
_vg.add([112, 113, 114, 115, 116, 117, 118, 119], 1.0, 'REPLACE')
_vg = ob_basiccharacter.vertex_groups.new(name='forearm.R')
_vg.add([128, 129, 130, 131, 132, 133, 134, 135], 1.0, 'REPLACE')
_vg = ob_basiccharacter.vertex_groups.new(name='hand.R')
_vg.add([120, 121, 122, 123, 124, 125, 126, 127], 1.0, 'REPLACE')
_vg = ob_basiccharacter.vertex_groups.new(name='thigh.L')
_vg.add([80, 81, 82, 83, 84, 85, 86, 87], 1.0, 'REPLACE')
_vg = ob_basiccharacter.vertex_groups.new(name='shin.L')
_vg.add([72, 73, 74, 75, 76, 77, 78, 79], 1.0, 'REPLACE')
_vg = ob_basiccharacter.vertex_groups.new(name='foot.L')
_vg.add([64, 65, 66, 67, 68, 69, 70, 71], 1.0, 'REPLACE')
_vg = ob_basiccharacter.vertex_groups.new(name='thigh.R')
_vg.add([40, 41, 42, 43, 44, 45, 46, 47], 1.0, 'REPLACE')
_vg = ob_basiccharacter.vertex_groups.new(name='shin.R')
_vg.add([48, 49, 50, 51, 52, 53, 54, 55], 1.0, 'REPLACE')
_vg = ob_basiccharacter.vertex_groups.new(name='foot.R')
_vg.add([56, 57, 58, 59, 60, 61, 62, 63], 1.0, 'REPLACE')
_vg = ob_basiccharacter.vertex_groups.new(name='Glock')
_vg.add([136, 137, 138, 139, 140, 141, 142, 143, 144, 145, 146, 147, 148, 149, 150, 151, 152, 153, 154, 155, 156, 157, 158, 159, 160, 161, 162, 163, 164, 165, 166, 167, 168, 169, 170, 171, 172, 173, 174, 175, 176, 177, 178, 179, 180, 181, 182, 183, 184, 185, 186, 187, 188, 189, 190, 191, 192, 193, 194, 195, 196, 197, 198, 199, 200, 201, 202, 203, 204, 205, 206, 207, 208, 209, 210, 211, 212, 213, 214, 215, 216, 217, 218, 219, 220, 221, 222, 223, 224, 225, 226, 227, 228, 229, 230, 231, 232, 233, 234, 235, 236, 237, 238, 239, 240, 241, 242, 243, 244, 245, 246, 247, 248, 249, 250, 251, 252, 253, 254, 255, 256, 257, 258, 259, 260, 261, 262, 263, 264, 265, 266, 267, 268, 269, 270, 271, 272, 273, 274, 275, 276, 277, 278, 279, 280, 281, 282, 283, 284, 285, 286, 287, 288, 289, 290, 291, 292, 293, 294, 295, 296, 297, 298, 299, 300, 301, 302, 303, 304, 305, 306, 307, 308, 309, 310, 311, 312, 313, 314, 315, 316, 317, 318, 319, 320, 321, 322, 323, 324, 325, 326, 327, 328, 329, 330, 331, 332, 333, 334, 335, 336, 337, 338, 339, 340, 341, 342, 343, 344, 345, 346, 347, 348, 349, 350, 351, 352, 353, 354, 355, 356, 357, 358, 359, 360, 361, 362, 363, 364, 365, 366, 367, 368, 369, 370, 371, 372, 373, 374, 375, 376, 377, 378, 379, 380, 381, 382, 383, 384, 385, 386, 387, 388, 389, 390, 391, 392, 393, 394, 395, 396, 397, 398, 399, 400, 401, 402, 403, 404, 405, 406, 407, 408, 409, 410, 411, 412, 413, 414, 415, 416, 417, 418, 419, 420, 421, 422, 423, 424, 425, 426, 427, 428, 429], 1.0, 'REPLACE')
_vg = ob_basiccharacter.vertex_groups.new(name='Slide')
_vg.add([430, 431, 432, 433, 434, 435, 436, 437, 438, 439, 440, 441, 442, 443, 444, 445, 446, 447, 448, 449, 450, 451, 452, 453, 454, 455, 456, 457, 458, 459, 460, 461, 462, 463, 464, 465, 466, 467, 468, 469, 470, 471, 472, 473, 474, 475, 476, 477, 478, 479, 480, 481, 482, 483, 484, 485, 486, 487, 488, 489, 490, 491, 492, 493, 494, 495, 496, 497, 498, 499, 500, 501, 502, 503, 504, 505, 506, 507, 508, 509, 510, 511, 512, 513, 514, 515], 1.0, 'REPLACE')
_vg = ob_basiccharacter.vertex_groups.new(name='Mag')
_vg.add([516, 517, 518, 519, 520, 521, 522, 523, 524, 525, 526, 527, 528, 529, 530, 531, 532, 533, 534, 535, 536, 537, 538, 539], 1.0, 'REPLACE')
_vg = ob_basiccharacter.vertex_groups.new(name='Trigger')
_vg.add([540, 541, 542, 543, 544, 545, 546, 547, 548, 549, 550, 551], 1.0, 'REPLACE')
_m = ob_basiccharacter.modifiers.new('Armature', 'ARMATURE')
_m.object = ob_root

# ---- collection membership
col_export.objects.link(ob_root)
col_export.objects.link(ob_basiccharacter)

# ---- scene / render settings (as saved in the file)
scene.frame_start = 1; scene.frame_end = 20; scene.frame_set(12)
scene.render.engine = 'BLENDER_EEVEE_NEXT'
scene.render.fps = 25
scene.cycles.sampling_pattern = 'TABULATED_SOBOL'
scene.cycles.use_light_tree = False
scene.view_settings.view_transform = 'Filmic'
bpy.context.view_layer.update()

# ---- added for rendering (the .blend has no active camera and no usable light): camera, sun
cam_auto = bpy.data.cameras.new('AutoCamera')
cam_auto.lens = 50.0
cam_auto.sensor_width = 36.0
cam_auto.clip_end = 1000.0
ob_auto_camera = bpy.data.objects.new('AutoCamera', cam_auto)
scene.collection.objects.link(ob_auto_camera)
ob_auto_camera.location = (2.83144, -3.56488, 3.22565)
ob_auto_camera.rotation_euler = (1.09748, -7.21219e-08, 0.694738)
scene.camera = ob_auto_camera
light_auto_sun = bpy.data.lights.new('AutoSun', 'SUN')
light_auto_sun.energy = 3.0
light_auto_sun.angle = 0.0523599
ob_auto_sun = bpy.data.objects.new('AutoSun', light_auto_sun)
scene.collection.objects.link(ob_auto_sun)
ob_auto_sun.rotation_euler = (0.872665, 0.174533, 0.523599)
bpy.context.view_layer.update()

